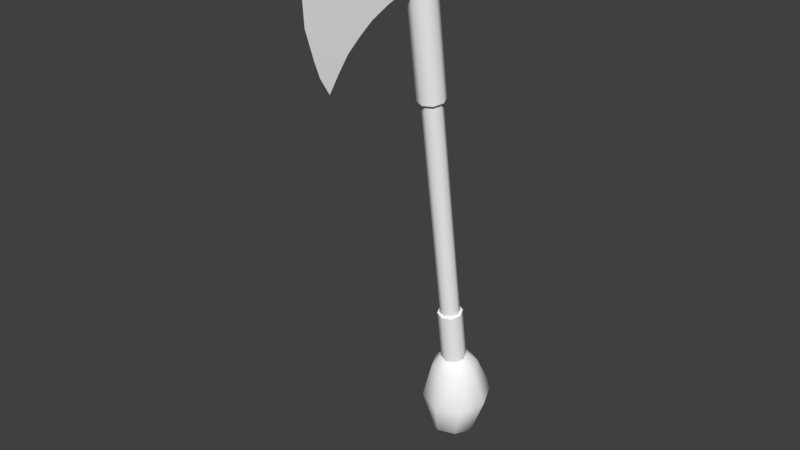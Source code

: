 # Source: WEP_Tomohawk_Animations_001.blend  (saved by Blender 2.78.0; exported with 4.5.12 LTS)
import bpy
from mathutils import Matrix  # noqa: F401  (used for matrix-valued properties, if any)

bpy.ops.wm.read_factory_settings(use_empty=True)
scene = bpy.context.scene
scene.name = 'Scene'

# ---- collections
col_collection_1 = bpy.data.collections.new('Collection 1'); scene.collection.children.link(col_collection_1)

# ---- materials (node trees are filled in below, after node groups)
mat_temah = bpy.data.materials.new('Temah')
mat_temah.alpha_threshold = 0.0
mat_temah.use_transparent_shadow = False
mat_temah.diffuse_color = (1.0, 1.0, 1.0, 1.0)
mat_temah.roughness = 0.5

# ---- material node trees

# ---- world
world_world = bpy.data.worlds.new('World'); scene.world = world_world
world_world.color = (0.05088, 0.05088, 0.05088)
world_world.use_sun_shadow = False
world_world.sun_shadow_jitter_overblur = 0.0
world_world.cycles.sampling_method = 'MANUAL'

# ---- meshes
me_mesh = bpy.data.meshes.new('Mesh')
me_mesh.from_pydata([(-0.7201, 20.0, 4.063), (-0.7199, 19.48, 5.779), (-0.644, 22.32, 4.487), (-0.6322, 22.06, 6.368), (-0.6044, 18.13, 8.755), (-0.4702, 22.03, 9.638), (-0.6749, 18.91, 7.287), (-0.5701, 21.94, 7.976), (-0.4802, 16.27, 10.84), (-0.2827, 22.56, 12.15), (-0.5424, 17.27, 9.806), (-0.3802, 22.23, 10.88), (-0.682, 21.16, 4.275), (-0.6763, 20.77, 6.074), (-0.5435, 20.08, 9.195), (-0.6239, 20.43, 7.631), (-0.4097, 19.42, 11.49), (-0.477, 19.75, 10.34), (-0.1585, 23.37, 13.6), (-0.4342, 15.11, 11.61), (0.5793, 19.96, 4.076), (0.5083, 19.44, 5.792), (0.6554, 22.28, 4.5), (0.5879, 22.02, 6.381), (0.2388, 18.1, 8.763), (0.3576, 22.0, 9.646), (0.3931, 18.87, 7.298), (0.4851, 21.91, 7.987), (-0.05571, 16.26, 10.84), (0.1572, 22.55, 12.16), (0.09592, 17.24, 9.813), (0.2569, 22.21, 10.89), (-0.2898, 16.51, 13.83), (-0.1348, 21.27, 14.87), (0.6173, 21.12, 4.288), (0.5484, 20.73, 6.086), (0.3045, 20.05, 9.204), (0.4405, 20.39, 7.642), (0.07917, 19.4, 11.49), (0.1922, 19.73, 10.35), (-0.217, 18.84, 14.63), (-0.3315, 15.15, 13.28), (-0.07747, 22.95, 14.96), (-0.02635, 24.3, 14.54), (0.05987, 23.36, 13.6), (-0.3706, 13.76, 12.38), (-0.1982, 15.1, 11.62), (-0.07044, 19.98, 4.069), (-0.1058, 19.46, 5.786), (0.005731, 22.3, 4.493), (-0.02211, 22.04, 6.375), (-0.1828, 18.11, 8.759), (-0.05628, 22.01, 9.642), (-0.1409, 18.89, 7.293), (-0.04251, 21.92, 7.982), (-0.2679, 16.27, 10.84), (-0.06276, 22.56, 12.15), (-0.2233, 17.25, 9.81), (-0.06162, 22.22, 10.89), (-0.02635, 24.3, 14.54), (-0.04933, 23.36, 13.6), (-0.3706, 13.76, 12.38), (-0.3162, 15.1, 11.62), (-0.3295, -14.84, -3.201), (-0.5961, -14.94, -2.594), (-1.22, -14.96, -2.348), (-1.835, -14.9, -2.607), (-2.081, -14.78, -3.219), (-1.815, -14.67, -3.826), (-1.191, -14.65, -4.072), (-0.5761, -14.72, -3.813), (-1.205, -14.81, -3.21), (0.1678, -16.41, -2.016), (0.7872, -16.17, -3.426), (-1.281, -16.47, -1.444), (-2.71, -16.31, -2.045), (-3.283, -16.03, -3.467), (-2.664, -15.79, -4.878), (-1.215, -15.73, -5.45), (0.2144, -15.89, -4.849), (0.009398, -22.53, -2.103), (0.7784, -19.8, -1.883), (1.711, -19.44, -4.008), (-1.404, -19.88, -1.021), (-3.557, -19.65, -1.927), (-4.42, -19.23, -4.07), (-3.487, -18.87, -6.194), (-1.305, -18.78, -7.056), (0.8486, -19.02, -6.151), (0.639, -22.66, -3.587), (-1.488, -22.44, -1.501), (-2.976, -22.43, -2.133), (-3.582, -22.51, -3.629), (-2.953, -22.64, -5.113), (-1.456, -22.73, -5.715), (0.03217, -22.74, -5.082), (-1.5, -23.36, -3.468), (0.4633, 10.43, 0.6388), (-1.554, 10.35, 1.435), (0.7936, 10.27, 1.459), (0.4364, 10.13, 2.272), (-1.196, 10.49, 0.622), (-0.361, 10.52, 0.2921), (-0.399, 10.1, 2.602), (-1.223, 10.19, 2.256), (1.38, 19.05, 3.072), (0.9325, 18.87, 4.091), (-0.1148, 18.83, 4.505), (-1.148, 18.95, 4.07), (-1.562, 19.15, 3.042), (-1.114, 19.32, 2.022), (-0.06712, 19.36, 1.609), (0.9662, 19.25, 2.043), (1.396, 19.53, 3.16), (0.9485, 19.36, 4.18), (-0.09884, 19.32, 4.594), (-1.132, 19.43, 4.159), (-1.546, 19.63, 3.131), (-1.098, 19.8, 2.111), (-0.05117, 19.85, 1.697), (0.9822, 19.73, 2.132), (1.085, 19.54, 3.157), (0.732, 19.41, 3.961), (-0.0938, 19.37, 4.287), (-0.9086, 19.46, 3.945), (-1.235, 19.62, 3.134), (-0.882, 19.76, 2.33), (-0.05621, 19.79, 2.004), (0.7586, 19.7, 2.346), (1.191, 22.77, 3.749), (0.8383, 22.64, 4.553), (0.01253, 22.61, 4.879), (-0.8022, 22.7, 4.537), (-1.129, 22.85, 3.726), (-0.7757, 22.99, 2.922), (0.05011, 23.02, 2.596), (0.8649, 22.93, 2.939), (1.592, 22.76, 3.753), (1.117, 22.58, 4.835), (0.006035, 22.53, 5.274), (-1.09, 22.65, 4.813), (-1.53, 22.87, 3.722), (-1.055, 23.05, 2.64), (0.05661, 23.09, 2.201), (1.153, 22.97, 2.662), (1.624, 23.71, 3.927), (1.148, 23.52, 5.009), (0.03717, 23.48, 5.448), (-1.059, 23.6, 4.986), (-1.499, 23.82, 3.895), (-1.024, 24.0, 2.813), (0.08775, 24.04, 2.374), (1.184, 23.92, 2.836), (0.06246, 23.76, 3.911), (1.621, 22.18, -1.041), (1.128, 21.11, -1.245), (0.009001, 20.69, -1.338), (-1.08, 21.18, -1.267), (-1.502, 22.28, -1.073), (-1.009, 23.35, -0.8691), (0.11, 23.77, -0.7755), (1.199, 23.28, -0.8468), (1.605, 22.0, -0.09384), (1.112, 20.93, -0.2974), (-0.006587, 20.52, -0.3909), (-1.096, 21.01, -0.3197), (-1.517, 22.11, -0.1254), (-1.024, 23.18, 0.0781), (0.09444, 23.59, 0.1717), (1.184, 23.1, 0.1004), (0.6383, 21.53, 2.638), (0.4363, 21.1, 2.555), (-0.02188, 20.93, 2.517), (-0.468, 21.13, 2.546), (-0.6406, 21.58, 2.625), (-0.4387, 22.02, 2.709), (0.0195, 22.19, 2.747), (0.4656, 21.99, 2.718), (1.03, 23.04, -0.403), (0.09506, 23.46, -0.3419), (-0.8648, 23.11, -0.4221), (-1.288, 22.19, -0.5968), (-0.9261, 21.24, -0.7635), (0.008378, 20.83, -0.8246), (0.9682, 21.18, -0.7443), (1.391, 22.1, -0.5697), (0.09229, 23.45, -0.1136), (-1.319, 22.15, -0.3738), (0.003798, 20.76, -0.6063), (1.416, 22.06, -0.3461), (1.046, 23.02, -0.1759), (-0.8876, 23.09, -0.1955), (-0.9502, 21.19, -0.544), (0.9837, 21.12, -0.5244), (1.054, 23.1, -0.6225), (-0.8803, 23.17, -0.6421), (-0.9429, 21.27, -0.9905), (0.9911, 21.2, -0.9709), (0.09964, 23.53, -0.5601), (-1.312, 22.23, -0.8203), (0.01115, 20.84, -1.053), (1.423, 22.14, -0.7927), (0.05952, 22.23, -1.057), (-0.1772, -10.2, -2.344), (-0.4438, -10.3, -1.737), (-1.067, -10.33, -1.491), (-1.683, -10.26, -1.749), (-1.929, -10.14, -2.362), (-1.662, -10.04, -2.969), (-1.039, -10.01, -3.215), (-0.4237, -10.08, -2.956), (-0.441, -15.21, -2.473), (-0.1032, -15.08, -3.242), (-0.281, -10.34, -1.571), (-1.231, -15.24, -2.161), (-1.071, -10.37, -1.259), (-2.011, -15.15, -2.489), (-1.851, -10.29, -1.587), (-2.323, -15.0, -3.264), (-2.163, -10.13, -2.363), (-1.985, -14.87, -4.034), (-1.825, -10.0, -3.132), (-1.195, -14.84, -4.346), (-1.035, -9.972, -3.444), (-0.4155, -14.92, -4.018), (-0.2556, -10.06, -3.116), (0.05676, -10.21, -2.341), (0.4962, 10.28, 1.442), (0.2296, 10.18, 2.049), (-0.394, 10.15, 2.295), (-1.009, 10.22, 2.036), (-1.256, 10.34, 1.424), (-0.9891, 10.44, 0.817), (-0.3656, 10.47, 0.5708), (0.2496, 10.4, 0.8295), (-0.9343, 18.98, 3.865), (-0.11, 18.89, 4.212), (-0.07195, 19.31, 1.902), (-0.9074, 19.27, 2.232), (0.7255, 18.92, 3.882), (1.083, 19.06, 3.069), (-1.265, 19.14, 3.045), (0.7523, 19.22, 2.248), (-0.7201, 20.0, 4.063), (-0.7199, 19.48, 5.779), (-0.6322, 22.06, 6.368), (-0.644, 22.32, 4.487), (-0.6749, 18.91, 7.287), (-0.6044, 18.13, 8.755), (-0.5701, 21.94, 7.976), (-0.4702, 22.03, 9.638), (-0.5424, 17.27, 9.806), (-0.4802, 16.27, 10.84), (-0.3802, 22.23, 10.88), (-0.2827, 22.56, 12.15), (-0.217, 18.84, 14.63), (-0.1348, 21.27, 14.87), (-0.2898, 16.51, 13.83), (-0.3315, 15.15, 13.28), (-0.07747, 22.95, 14.96), (-0.02635, 24.3, 14.54), (-0.02635, 24.3, 14.54), (-0.02635, 24.3, 14.54), (-0.1585, 23.37, 13.6), (-0.3706, 13.76, 12.38), (-0.3706, 13.76, 12.38), (-0.3706, 13.76, 12.38), (-0.4342, 15.11, 11.61), (0.5793, 19.96, 4.076), (0.5083, 19.44, 5.792), (0.5879, 22.02, 6.381), (0.6554, 22.28, 4.5), (0.3931, 18.87, 7.298), (0.2388, 18.1, 8.763), (0.4851, 21.91, 7.987), (0.3576, 22.0, 9.646), (0.09592, 17.24, 9.813), (-0.05571, 16.26, 10.84), (0.2569, 22.21, 10.89), (0.1572, 22.55, 12.16), (0.05987, 23.36, 13.6), (-0.1982, 15.1, 11.62), (1.38, 19.05, 3.072), (0.9325, 18.87, 4.091), (-0.1148, 18.83, 4.505), (-1.148, 18.95, 4.07), (-1.562, 19.15, 3.042), (-1.114, 19.32, 2.022), (-0.06712, 19.36, 1.609), (0.9662, 19.25, 2.043), (1.396, 19.53, 3.16), (0.9485, 19.36, 4.18), (-0.09884, 19.32, 4.594), (-1.132, 19.43, 4.159), (-1.546, 19.63, 3.131), (-1.098, 19.8, 2.111), (-0.05117, 19.85, 1.697), (0.9822, 19.73, 2.132), (1.085, 19.54, 3.157), (0.732, 19.41, 3.961), (-0.0938, 19.37, 4.287), (-0.9086, 19.46, 3.945), (-1.235, 19.62, 3.134), (-0.882, 19.76, 2.33), (-0.05621, 19.79, 2.004), (0.7586, 19.7, 2.346), (1.191, 22.77, 3.749), (0.8383, 22.64, 4.553), (0.01253, 22.61, 4.879), (-0.8022, 22.7, 4.537), (-1.129, 22.85, 3.726), (-0.7757, 22.99, 2.922), (0.05011, 23.02, 2.596), (0.8649, 22.93, 2.939), (1.592, 22.76, 3.753), (1.117, 22.58, 4.835), (0.006035, 22.53, 5.274), (-1.09, 22.65, 4.813), (-1.53, 22.87, 3.722), (-1.055, 23.05, 2.64), (0.05661, 23.09, 2.201), (1.153, 22.97, 2.662), (1.624, 23.71, 3.927), (1.148, 23.52, 5.009), (0.03717, 23.48, 5.448), (-1.059, 23.6, 4.986), (-1.499, 23.82, 3.895), (-1.024, 24.0, 2.813), (0.08775, 24.04, 2.374), (1.184, 23.92, 2.836), (1.621, 22.18, -1.041), (1.128, 21.11, -1.245), (0.009001, 20.69, -1.338), (-1.08, 21.18, -1.267), (-1.502, 22.28, -1.073), (-1.009, 23.35, -0.8691), (0.11, 23.77, -0.7755), (1.199, 23.28, -0.8468), (1.605, 22.0, -0.09384), (1.112, 20.93, -0.2974), (-0.006587, 20.52, -0.3909), (-1.096, 21.01, -0.3197), (-1.517, 22.11, -0.1254), (-1.024, 23.18, 0.0781), (0.09444, 23.59, 0.1717), (1.184, 23.1, 0.1004), (-0.4237, -10.08, -2.956), (-0.1772, -10.2, -2.344), (-1.039, -10.01, -3.215), (-1.662, -10.04, -2.969), (-1.929, -10.14, -2.362), (-1.683, -10.26, -1.749), (-1.067, -10.33, -1.491), (-0.4438, -10.3, -1.737), (-0.2556, -10.06, -3.116), (0.05676, -10.21, -2.341), (-1.035, -9.972, -3.444), (-1.825, -10.0, -3.132), (-2.163, -10.13, -2.363), (-1.851, -10.29, -1.587), (-1.071, -10.37, -1.259), (-0.281, -10.34, -1.571), (-0.399, 10.1, 2.602), (-1.223, 10.19, 2.256), (-1.196, 10.49, 0.622), (-0.361, 10.52, 0.2921), (0.7936, 10.27, 1.459), (0.4364, 10.13, 2.272), (-1.554, 10.35, 1.435), (0.4633, 10.43, 0.6388), (0.2496, 10.4, 0.8295), (0.4962, 10.28, 1.442), (-0.3656, 10.47, 0.5708), (-0.9891, 10.44, 0.817), (-1.256, 10.34, 1.424), (-1.009, 10.22, 2.036), (-0.394, 10.15, 2.295), (0.2296, 10.18, 2.049), (0.7523, 19.22, 2.248), (1.083, 19.06, 3.069), (-1.265, 19.14, 3.045), (-0.9074, 19.27, 2.232), (0.7255, 18.92, 3.882), (-0.11, 18.89, 4.212), (-0.07195, 19.31, 1.902), (-0.9343, 18.98, 3.865)], [], [(12, 13, 245, 246), (15, 247, 248, 14), (13, 244, 247, 15), (17, 251, 252, 16), (14, 248, 251, 17), (16, 252, 257, 255), (254, 16, 255, 256), (250, 14, 17, 253), (253, 17, 16, 254), (245, 13, 15, 249), (249, 15, 14, 250), (243, 244, 13, 12), (259, 260, 263), (254, 256, 259, 263), (257, 252, 267, 258), (258, 267, 264), (5, 11, 58, 52), (4, 6, 53, 51), (10, 4, 51, 57), (3, 7, 54, 50), (18, 261, 59, 60), (11, 9, 56, 58), (6, 1, 48, 53), (9, 18, 60, 56), (7, 5, 52, 54), (1, 0, 47, 48), (265, 19, 62, 61), (19, 8, 55, 62), (2, 3, 50, 49), (8, 10, 57, 55), (34, 271, 270, 35), (37, 36, 273, 272), (35, 37, 272, 269), (39, 38, 277, 276), (36, 39, 276, 273), (38, 40, 32, 277), (279, 33, 40, 38), (275, 278, 39, 36), (278, 279, 38, 39), (270, 274, 37, 35), (274, 275, 36, 37), (268, 34, 35, 269), (42, 280, 262), (279, 280, 42, 33), (32, 41, 281, 277), (41, 266, 281), (25, 52, 58, 31), (24, 51, 53, 26), (30, 57, 51, 24), (23, 50, 54, 27), (44, 60, 59, 43), (31, 58, 56, 29), (26, 53, 48, 21), (29, 56, 60, 44), (27, 54, 52, 25), (21, 48, 47, 20), (45, 61, 62, 46), (46, 62, 55, 28), (22, 49, 50, 23), (28, 55, 57, 30), (64, 71, 65), (65, 71, 66), (66, 71, 67), (67, 71, 68), (68, 71, 69), (69, 71, 70), (70, 71, 63), (63, 71, 64), (79, 73, 82, 88), (73, 72, 81, 82), (74, 75, 84, 83), (76, 77, 86, 85), (78, 79, 88, 87), (72, 74, 83, 81), (75, 76, 85, 84), (77, 78, 87, 86), (69, 70, 79, 78), (67, 68, 77, 76), (65, 66, 75, 74), (63, 64, 72, 73), (70, 63, 73, 79), (68, 69, 78, 77), (66, 67, 76, 75), (64, 65, 74, 72), (86, 87, 94, 93), (88, 82, 89, 95), (82, 81, 80, 89), (83, 84, 91, 90), (85, 86, 93, 92), (87, 88, 95, 94), (81, 83, 90, 80), (84, 85, 92, 91), (90, 96, 80), (92, 96, 91), (94, 96, 93), (89, 96, 95), (91, 96, 90), (93, 96, 92), (95, 96, 94), (364, 373, 374, 368), (365, 372, 373, 364), (369, 370, 372, 365), (366, 371, 370, 369), (367, 377, 371, 366), (362, 376, 377, 367), (363, 375, 376, 362), (368, 374, 375, 363), (235, 236, 284, 285), (237, 381, 287, 288), (239, 240, 282, 283), (241, 235, 285, 286), (242, 237, 288, 289), (236, 239, 283, 284), (381, 241, 286, 287), (240, 242, 289, 282), (112, 111, 296, 297), (110, 109, 294, 295), (108, 107, 292, 293), (106, 105, 290, 291), (105, 112, 297, 290), (111, 110, 295, 296), (109, 108, 293, 294), (107, 106, 291, 292), (117, 116, 301, 302), (115, 114, 299, 300), (120, 119, 304, 305), (118, 117, 302, 303), (116, 115, 300, 301), (114, 113, 298, 299), (113, 120, 305, 298), (119, 118, 303, 304), (121, 128, 313, 306), (127, 126, 311, 312), (125, 124, 309, 310), (123, 122, 307, 308), (128, 127, 312, 313), (126, 125, 310, 311), (124, 123, 308, 309), (122, 121, 306, 307), (134, 133, 318, 319), (132, 131, 316, 317), (130, 129, 314, 315), (129, 136, 321, 314), (135, 134, 319, 320), (133, 132, 317, 318), (131, 130, 315, 316), (136, 135, 320, 321), (144, 143, 328, 329), (142, 141, 326, 327), (140, 139, 324, 325), (138, 137, 322, 323), (137, 144, 329, 322), (143, 142, 327, 328), (141, 140, 325, 326), (139, 138, 323, 324), (190, 186, 344, 345), (145, 152, 153), (152, 151, 153), (151, 150, 153), (150, 149, 153), (149, 148, 153), (148, 147, 153), (147, 146, 153), (146, 145, 153), (191, 187, 342, 343), (192, 188, 340, 341), (193, 189, 338, 339), (189, 190, 345, 338), (186, 191, 343, 344), (187, 192, 341, 342), (188, 193, 339, 340), (169, 168, 176, 177), (167, 166, 174, 175), (165, 164, 172, 173), (163, 162, 170, 171), (162, 169, 177, 170), (168, 167, 175, 176), (166, 165, 173, 174), (164, 163, 171, 172), (200, 197, 184, 183), (199, 196, 182, 181), (198, 195, 180, 179), (201, 194, 178, 185), (197, 201, 185, 184), (196, 200, 183, 182), (195, 199, 181, 180), (194, 198, 179, 178), (183, 184, 193, 188), (181, 182, 192, 187), (179, 180, 191, 186), (185, 178, 190, 189), (184, 185, 189, 193), (182, 183, 188, 192), (180, 181, 187, 191), (178, 179, 186, 190), (337, 336, 198, 194), (335, 334, 199, 195), (333, 332, 200, 196), (331, 330, 201, 197), (330, 337, 194, 201), (336, 335, 195, 198), (334, 333, 196, 199), (332, 331, 197, 200), (154, 155, 202), (155, 156, 202), (156, 157, 202), (157, 158, 202), (158, 159, 202), (159, 160, 202), (160, 161, 202), (161, 154, 202), (206, 350, 358, 217), (350, 349, 357, 358), (349, 348, 356, 357), (348, 346, 354, 356), (224, 225, 355, 212), (222, 223, 225, 224), (220, 221, 223, 222), (218, 219, 221, 220), (216, 359, 219, 218), (214, 360, 359, 216), (211, 361, 360, 214), (212, 355, 361, 211), (205, 206, 217, 215), (204, 205, 215, 213), (347, 204, 213, 226), (346, 347, 226, 354), (210, 234, 227, 203), (209, 233, 234, 210), (208, 232, 233, 209), (207, 231, 232, 208), (351, 230, 231, 207), (352, 229, 230, 351), (353, 228, 229, 352), (203, 227, 228, 353), (379, 382, 100, 99), (383, 385, 104, 103), (378, 379, 99, 97), (382, 383, 103, 100), (385, 380, 98, 104), (238, 384, 102, 101), (380, 238, 101, 98), (384, 378, 97, 102), (80, 96, 89)])
me_mesh.polygons.foreach_set('use_smooth', [True] * 244)
_uv = me_mesh.uv_layers.new(name='UVMap')
_uv.uv.foreach_set('vector', [0.04927, 0.6763, 0.07022, 0.6156, 0.1141, 0.6301, 0.0877, 0.6909, 0.08802, 0.5629, 0.03664, 0.5457, 0.04033, 0.4877, 0.1058, 0.5104, 0.07022, 0.6156, 0.02638, 0.6011, 0.03664, 0.5457, 0.08802, 0.5629, 0.1165, 0.4712, 0.03482, 0.4405, 0.02623, 0.3913, 0.1271, 0.433, 0.1058, 0.5104, 0.04033, 0.4877, 0.03482, 0.4405, 0.1165, 0.4712, 0.1271, 0.433, 0.02623, 0.3913, 0.0943, 0.3204, 0.1612, 0.3435, 0.2313, 0.4644, 0.1271, 0.433, 0.1612, 0.3435, 0.228, 0.3666, 0.1718, 0.5315, 0.1058, 0.5104, 0.1165, 0.4712, 0.1997, 0.4974, 0.1997, 0.4974, 0.1165, 0.4712, 0.1271, 0.433, 0.2313, 0.4644, 0.1141, 0.6301, 0.07022, 0.6156, 0.08802, 0.5629, 0.1395, 0.5799, 0.1395, 0.5799, 0.08802, 0.5629, 0.1058, 0.5104, 0.1718, 0.5315, 0.01085, 0.6617, 0.02638, 0.6011, 0.07022, 0.6156, 0.04927, 0.6763, 0.2743, 0.3826, 0.3177, 0.3975, 0.2765, 0.4288, 0.2313, 0.4644, 0.228, 0.3666, 0.2743, 0.3826, 0.2765, 0.4288, 0.0943, 0.3204, 0.02623, 0.3913, 0.01257, 0.3445, 0.05188, 0.3058, 0.05188, 0.3058, 0.01257, 0.3445, 0.0003129, 0.288, 0.4928, 0.9761, 0.4507, 0.9729, 0.4507, 0.9623, 0.4928, 0.9623, 0.4974, 0.9042, 0.5529, 0.9004, 0.5529, 0.9182, 0.4974, 0.9182, 0.4522, 0.9076, 0.4974, 0.9042, 0.4974, 0.9182, 0.4522, 0.9182, 0.602, 0.9826, 0.5483, 0.9799, 0.5483, 0.9623, 0.602, 0.9623, 0.3518, 0.9658, 0.3183, 0.9625, 0.3258, 0.9621, 0.3517, 0.9628, 0.4507, 0.9729, 0.4069, 0.9696, 0.4069, 0.9623, 0.4507, 0.9623, 0.5529, 0.9004, 0.6067, 0.8977, 0.6067, 0.9182, 0.5529, 0.9182, 0.4069, 0.9696, 0.3518, 0.9658, 0.3517, 0.9628, 0.4069, 0.9623, 0.5483, 0.9799, 0.4928, 0.9761, 0.4928, 0.9623, 0.5483, 0.9623, 0.6067, 0.8977, 0.6666, 0.8965, 0.6666, 0.9182, 0.6067, 0.9182, 0.3183, 0.9178, 0.3579, 0.9144, 0.3579, 0.9177, 0.3278, 0.9183, 0.3579, 0.9144, 0.4046, 0.9112, 0.4046, 0.9182, 0.3579, 0.9177, 0.6654, 0.9839, 0.602, 0.9826, 0.602, 0.9623, 0.6654, 0.9623, 0.4046, 0.9112, 0.4522, 0.9076, 0.4522, 0.9182, 0.4046, 0.9182, 0.2784, 0.01252, 0.3177, 0.02473, 0.3009, 0.08886, 0.2575, 0.07322, 0.239, 0.1257, 0.2205, 0.178, 0.155, 0.1555, 0.1879, 0.1076, 0.2575, 0.07322, 0.239, 0.1257, 0.1879, 0.1076, 0.214, 0.05763, 0.2048, 0.2154, 0.1896, 0.252, 0.08447, 0.2226, 0.1215, 0.1892, 0.2205, 0.178, 0.2048, 0.2154, 0.1215, 0.1892, 0.155, 0.1555, 0.1896, 0.252, 0.1612, 0.3435, 0.0943, 0.3204, 0.08447, 0.2226, 0.2909, 0.2916, 0.228, 0.3666, 0.1612, 0.3435, 0.1896, 0.252, 0.2855, 0.2021, 0.2865, 0.2461, 0.2048, 0.2154, 0.2205, 0.178, 0.2865, 0.2461, 0.2909, 0.2916, 0.1896, 0.252, 0.2048, 0.2154, 0.3009, 0.08886, 0.2899, 0.1441, 0.239, 0.1257, 0.2575, 0.07322, 0.2899, 0.1441, 0.2855, 0.2021, 0.2205, 0.178, 0.239, 0.1257, 0.2392, 0.0003129, 0.2784, 0.01252, 0.2575, 0.07322, 0.214, 0.05763, 0.2743, 0.3826, 0.3045, 0.3475, 0.3177, 0.3975, 0.2909, 0.2916, 0.3045, 0.3475, 0.2743, 0.3826, 0.228, 0.3666, 0.0943, 0.3204, 0.05188, 0.3058, 0.04483, 0.2511, 0.08447, 0.2226, 0.05188, 0.3058, 0.0003129, 0.288, 0.04483, 0.2511, 0.4928, 0.9484, 0.4928, 0.9623, 0.4507, 0.9623, 0.4507, 0.9516, 0.4974, 0.9323, 0.4974, 0.9182, 0.5529, 0.9182, 0.5529, 0.9361, 0.4522, 0.9289, 0.4522, 0.9182, 0.4974, 0.9182, 0.4974, 0.9323, 0.602, 0.9419, 0.602, 0.9623, 0.5483, 0.9623, 0.5483, 0.9446, 0.3516, 0.9587, 0.3517, 0.9628, 0.3258, 0.9621, 0.3183, 0.9625, 0.4507, 0.9516, 0.4507, 0.9623, 0.4069, 0.9623, 0.4069, 0.9549, 0.5529, 0.9361, 0.5529, 0.9182, 0.6067, 0.9182, 0.6067, 0.9388, 0.4069, 0.9549, 0.4069, 0.9623, 0.3517, 0.9628, 0.3516, 0.9587, 0.5483, 0.9446, 0.5483, 0.9623, 0.4928, 0.9623, 0.4928, 0.9484, 0.6067, 0.9388, 0.6067, 0.9182, 0.6666, 0.9182, 0.6666, 0.9399, 0.3183, 0.9178, 0.3278, 0.9183, 0.3579, 0.9177, 0.3577, 0.9221, 0.3577, 0.9221, 0.3579, 0.9177, 0.4046, 0.9182, 0.4046, 0.9253, 0.6654, 0.9406, 0.6654, 0.9623, 0.602, 0.9623, 0.602, 0.9419, 0.4046, 0.9253, 0.4046, 0.9182, 0.4522, 0.9182, 0.4522, 0.9289, 0.3918, 0.2824, 0.3532, 0.2645, 0.3954, 0.264, 0.3954, 0.264, 0.3532, 0.2645, 0.3916, 0.2455, 0.3916, 0.2455, 0.3532, 0.2645, 0.3796, 0.2284, 0.3796, 0.2284, 0.3532, 0.2645, 0.357, 0.2156, 0.357, 0.2156, 0.3532, 0.2645, 0.3183, 0.2156, 0.3246, 0.3102, 0.3532, 0.2645, 0.3582, 0.3113, 0.3582, 0.3113, 0.3532, 0.2645, 0.38, 0.2993, 0.38, 0.2993, 0.3532, 0.2645, 0.3918, 0.2824, 0.3869, 0.3706, 0.4196, 0.3332, 0.4978, 0.3612, 0.483, 0.4282, 0.4196, 0.3332, 0.4351, 0.2983, 0.5065, 0.3106, 0.4978, 0.3612, 0.4402, 0.2645, 0.4362, 0.2306, 0.5083, 0.2178, 0.5103, 0.2643, 0.4221, 0.1947, 0.3922, 0.1544, 0.493, 0.1012, 0.5022, 0.1668, 0.3201, 0.4067, 0.3869, 0.3706, 0.483, 0.4282, 0.4541, 0.5459, 0.4351, 0.2983, 0.4402, 0.2645, 0.5103, 0.2643, 0.5065, 0.3106, 0.4362, 0.2306, 0.4221, 0.1947, 0.5022, 0.1668, 0.5083, 0.2178, 0.3922, 0.1544, 0.3301, 0.1072, 0.4813, 0.0003129, 0.493, 0.1012, 0.3246, 0.3102, 0.3582, 0.3113, 0.3869, 0.3706, 0.3201, 0.4067, 0.3796, 0.2284, 0.357, 0.2156, 0.3922, 0.1544, 0.4221, 0.1947, 0.3954, 0.264, 0.3916, 0.2455, 0.4362, 0.2306, 0.4402, 0.2645, 0.38, 0.2993, 0.3918, 0.2824, 0.4351, 0.2983, 0.4196, 0.3332, 0.3582, 0.3113, 0.38, 0.2993, 0.4196, 0.3332, 0.3869, 0.3706, 0.357, 0.2156, 0.3183, 0.2156, 0.3301, 0.1072, 0.3922, 0.1544, 0.3916, 0.2455, 0.3796, 0.2284, 0.4221, 0.1947, 0.4362, 0.2306, 0.3918, 0.2824, 0.3954, 0.264, 0.4402, 0.2645, 0.4351, 0.2983, 0.493, 0.1012, 0.4813, 0.0003129, 0.679, 0.1013, 0.6069, 0.1544, 0.483, 0.4282, 0.4978, 0.3612, 0.5757, 0.3358, 0.6038, 0.38, 0.4978, 0.3612, 0.5065, 0.3106, 0.5642, 0.2989, 0.5757, 0.3358, 0.5103, 0.2643, 0.5083, 0.2178, 0.5653, 0.2319, 0.5617, 0.2653, 0.5022, 0.1668, 0.493, 0.1012, 0.6069, 0.1544, 0.5781, 0.196, 0.4541, 0.5459, 0.483, 0.4282, 0.6038, 0.38, 0.679, 0.4399, 0.5065, 0.3106, 0.5103, 0.2643, 0.5617, 0.2653, 0.5642, 0.2989, 0.5083, 0.2178, 0.5022, 0.1668, 0.5781, 0.196, 0.5653, 0.2319, 0.5617, 0.2653, 0.6728, 0.2672, 0.5642, 0.2989, 0.5781, 0.196, 0.6728, 0.2672, 0.5653, 0.2319, 0.679, 0.1013, 0.6728, 0.2672, 0.6069, 0.1544, 0.5757, 0.3358, 0.6728, 0.2672, 0.6038, 0.38, 0.5653, 0.2319, 0.6728, 0.2672, 0.5617, 0.2653, 0.6069, 0.1544, 0.6728, 0.2672, 0.5781, 0.196, 0.6038, 0.38, 0.6728, 0.2672, 0.679, 0.4399, 0.6065, 0.8587, 0.6025, 0.85, 0.6183, 0.8342, 0.6277, 0.8375, 0.5766, 0.8587, 0.5802, 0.85, 0.6025, 0.85, 0.6065, 0.8587, 0.5554, 0.8375, 0.5644, 0.8342, 0.5802, 0.85, 0.5766, 0.8587, 0.5554, 0.8076, 0.5644, 0.8119, 0.5644, 0.8342, 0.5554, 0.8375, 0.5766, 0.7865, 0.5802, 0.7961, 0.5644, 0.8119, 0.5554, 0.8076, 0.6065, 0.7865, 0.6025, 0.7961, 0.5802, 0.7961, 0.5766, 0.7865, 0.6277, 0.8076, 0.6183, 0.8119, 0.6025, 0.7961, 0.6065, 0.7865, 0.6277, 0.8375, 0.6183, 0.8342, 0.6183, 0.8119, 0.6277, 0.8076, 0.8892, 0.1784, 0.9191, 0.1784, 0.9229, 0.1875, 0.8854, 0.1875, 0.8892, 0.1062, 0.868, 0.1273, 0.8589, 0.1235, 0.8854, 0.097, 0.9403, 0.1572, 0.9403, 0.1273, 0.9494, 0.1235, 0.9494, 0.161, 0.868, 0.1572, 0.8892, 0.1784, 0.8854, 0.1875, 0.8589, 0.161, 0.9191, 0.1062, 0.8892, 0.1062, 0.8854, 0.097, 0.9229, 0.097, 0.9191, 0.1784, 0.9403, 0.1572, 0.9494, 0.161, 0.9229, 0.1875, 0.868, 0.1273, 0.868, 0.1572, 0.8589, 0.161, 0.8589, 0.1235, 0.9403, 0.1273, 0.9191, 0.1062, 0.9229, 0.097, 0.9494, 0.1235, 0.966, 0.957, 0.9285, 0.957, 0.9285, 0.9406, 0.966, 0.9406, 0.891, 0.957, 0.8535, 0.957, 0.8535, 0.9406, 0.891, 0.9406, 0.816, 0.957, 0.7785, 0.957, 0.7785, 0.9406, 0.816, 0.9406, 0.741, 0.957, 0.7035, 0.957, 0.7035, 0.9406, 0.741, 0.9406, 0.7035, 0.957, 0.666, 0.957, 0.666, 0.9406, 0.7035, 0.9406, 0.9285, 0.957, 0.891, 0.957, 0.891, 0.9406, 0.9285, 0.9406, 0.8535, 0.957, 0.816, 0.957, 0.816, 0.9406, 0.8535, 0.9406, 0.7785, 0.957, 0.741, 0.957, 0.741, 0.9406, 0.7785, 0.9406, 0.8854, 0.1882, 0.9229, 0.1882, 0.9189, 0.1977, 0.8894, 0.1977, 0.9494, 0.2147, 0.9494, 0.2522, 0.9398, 0.2482, 0.9398, 0.2186, 0.8854, 0.2787, 0.8589, 0.2522, 0.8685, 0.2482, 0.8894, 0.2691, 0.8589, 0.2147, 0.8854, 0.1882, 0.8894, 0.1977, 0.8685, 0.2186, 0.9229, 0.1882, 0.9494, 0.2147, 0.9398, 0.2186, 0.9189, 0.1977, 0.9494, 0.2522, 0.9229, 0.2787, 0.9189, 0.2691, 0.9398, 0.2482, 0.9229, 0.2787, 0.8854, 0.2787, 0.8894, 0.2691, 0.9189, 0.2691, 0.8589, 0.2522, 0.8589, 0.2147, 0.8685, 0.2186, 0.8685, 0.2482, 0.3479, 0.8959, 0.3183, 0.8959, 0.3183, 0.7865, 0.3479, 0.7865, 0.5253, 0.8959, 0.4957, 0.8959, 0.4957, 0.7865, 0.5253, 0.7865, 0.4661, 0.8959, 0.4366, 0.8959, 0.4366, 0.7865, 0.4661, 0.7865, 0.407, 0.8959, 0.3774, 0.8959, 0.3774, 0.7865, 0.407, 0.7865, 0.5548, 0.8959, 0.5253, 0.8959, 0.5253, 0.7865, 0.5548, 0.7865, 0.4957, 0.8959, 0.4661, 0.8959, 0.4661, 0.7865, 0.4957, 0.7865, 0.4366, 0.8959, 0.407, 0.8959, 0.407, 0.7865, 0.4366, 0.7865, 0.3774, 0.8959, 0.3479, 0.8959, 0.3479, 0.7865, 0.3774, 0.7865, 0.2339, 0.8215, 0.2339, 0.8511, 0.2216, 0.8562, 0.2216, 0.8164, 0.2548, 0.872, 0.2844, 0.872, 0.2895, 0.8843, 0.2497, 0.8843, 0.3053, 0.8511, 0.3053, 0.8215, 0.3177, 0.8164, 0.3177, 0.8562, 0.3053, 0.8215, 0.2844, 0.8006, 0.2895, 0.7883, 0.3177, 0.8164, 0.2548, 0.8006, 0.2339, 0.8215, 0.2216, 0.8164, 0.2497, 0.7883, 0.2339, 0.8511, 0.2548, 0.872, 0.2497, 0.8843, 0.2216, 0.8562, 0.2844, 0.872, 0.3053, 0.8511, 0.3177, 0.8562, 0.2895, 0.8843, 0.2844, 0.8006, 0.2548, 0.8006, 0.2497, 0.7883, 0.2895, 0.7883, 0.8738, 0.8959, 0.834, 0.8959, 0.834, 0.8639, 0.8738, 0.8639, 0.7942, 0.8959, 0.7544, 0.8959, 0.7544, 0.8639, 0.7942, 0.8639, 0.7146, 0.8959, 0.6748, 0.8959, 0.6748, 0.8639, 0.7146, 0.8639, 0.635, 0.8959, 0.5952, 0.8959, 0.5952, 0.8639, 0.635, 0.8639, 0.5952, 0.8959, 0.5554, 0.8959, 0.5554, 0.8639, 0.5952, 0.8639, 0.834, 0.8959, 0.7942, 0.8959, 0.7942, 0.8639, 0.834, 0.8639, 0.7544, 0.8959, 0.7146, 0.8959, 0.7146, 0.8639, 0.7544, 0.8639, 0.6748, 0.8959, 0.635, 0.8959, 0.635, 0.8639, 0.6748, 0.8639, 0.02787, 0.8794, 0.02596, 0.8446, 0.03586, 0.845, 0.03684, 0.8783, 0.887, 0.09638, 0.8589, 0.06824, 0.9069, 0.04834, 0.8589, 0.06824, 0.8589, 0.02845, 0.9069, 0.04834, 0.8589, 0.02845, 0.887, 0.0003129, 0.9069, 0.04834, 0.887, 0.0003129, 0.9268, 0.0003129, 0.9069, 0.04834, 0.9268, 0.0003129, 0.955, 0.02845, 0.9069, 0.04834, 0.955, 0.02845, 0.955, 0.06824, 0.9069, 0.04834, 0.955, 0.06824, 0.9268, 0.09638, 0.9069, 0.04834, 0.9268, 0.09638, 0.887, 0.09638, 0.9069, 0.04834, 0.02961, 0.8096, 0.03819, 0.7747, 0.04815, 0.7781, 0.03953, 0.8115, 0.0526, 0.7399, 0.06917, 0.7056, 0.08141, 0.7085, 0.06274, 0.7447, 0.0464, 0.9508, 0.03431, 0.9146, 0.04439, 0.9118, 0.0572, 0.9466, 0.03431, 0.9146, 0.02787, 0.8794, 0.03684, 0.8783, 0.04439, 0.9118, 0.02596, 0.8446, 0.02961, 0.8096, 0.03953, 0.8115, 0.03586, 0.845, 0.03819, 0.7747, 0.0526, 0.7399, 0.06274, 0.7447, 0.04815, 0.7781, 0.06198, 0.9857, 0.0464, 0.9508, 0.0572, 0.9466, 0.07294, 0.9839, 0.03684, 0.8783, 0.03586, 0.845, 0.1295, 0.8461, 0.1311, 0.864, 0.03953, 0.8115, 0.04815, 0.7781, 0.1357, 0.8109, 0.1311, 0.8283, 0.06274, 0.7447, 0.08141, 0.7085, 0.1542, 0.7811, 0.1436, 0.7946, 0.0572, 0.9466, 0.04439, 0.9118, 0.1357, 0.8817, 0.1433, 0.8986, 0.04439, 0.9118, 0.03684, 0.8783, 0.1311, 0.864, 0.1357, 0.8817, 0.03586, 0.845, 0.03953, 0.8115, 0.1311, 0.8283, 0.1295, 0.8461, 0.04815, 0.7781, 0.06274, 0.7447, 0.1436, 0.7946, 0.1357, 0.8109, 0.07294, 0.9839, 0.0572, 0.9466, 0.1433, 0.8986, 0.1542, 0.914, 0.04753, 0.9923, 0.03042, 0.957, 0.0385, 0.9538, 0.05447, 0.9886, 0.02278, 0.7697, 0.0373, 0.7329, 0.04504, 0.7365, 0.0306, 0.7723, 0.01072, 0.8442, 0.01423, 0.807, 0.02203, 0.8083, 0.0184, 0.8444, 0.01872, 0.9185, 0.01225, 0.8811, 0.0202, 0.8802, 0.02658, 0.9166, 0.03042, 0.957, 0.01872, 0.9185, 0.02658, 0.9166, 0.0385, 0.9538, 0.0373, 0.7329, 0.05508, 0.6987, 0.06199, 0.7026, 0.04504, 0.7365, 0.01423, 0.807, 0.02278, 0.7697, 0.0306, 0.7723, 0.02203, 0.8083, 0.01225, 0.8811, 0.01072, 0.8442, 0.0184, 0.8444, 0.0202, 0.8802, 0.05447, 0.9886, 0.0385, 0.9538, 0.0464, 0.9508, 0.06198, 0.9857, 0.0306, 0.7723, 0.04504, 0.7365, 0.0526, 0.7399, 0.03819, 0.7747, 0.0184, 0.8444, 0.02203, 0.8083, 0.02961, 0.8096, 0.02596, 0.8446, 0.02658, 0.9166, 0.0202, 0.8802, 0.02787, 0.8794, 0.03431, 0.9146, 0.0385, 0.9538, 0.02658, 0.9166, 0.03431, 0.9146, 0.0464, 0.9508, 0.04504, 0.7365, 0.06199, 0.7026, 0.06917, 0.7056, 0.0526, 0.7399, 0.02203, 0.8083, 0.0306, 0.7723, 0.03819, 0.7747, 0.02961, 0.8096, 0.0202, 0.8802, 0.0184, 0.8444, 0.02596, 0.8446, 0.02787, 0.8794, 0.001772, 0.8819, 0.0003129, 0.8436, 0.01072, 0.8442, 0.01225, 0.8811, 0.003867, 0.805, 0.01281, 0.7667, 0.02278, 0.7697, 0.01423, 0.807, 0.0268, 0.7281, 0.04709, 0.6916, 0.05508, 0.6987, 0.0373, 0.7329, 0.01947, 0.961, 0.007963, 0.9207, 0.01872, 0.9185, 0.03042, 0.957, 0.007963, 0.9207, 0.001772, 0.8819, 0.01225, 0.8811, 0.01872, 0.9185, 0.0003129, 0.8436, 0.003867, 0.805, 0.01423, 0.807, 0.01072, 0.8442, 0.01281, 0.7667, 0.0268, 0.7281, 0.0373, 0.7329, 0.02278, 0.7697, 0.03865, 0.9997, 0.01947, 0.961, 0.03042, 0.957, 0.04753, 0.9923, 0.2216, 0.7595, 0.2216, 0.7197, 0.2696, 0.7396, 0.2216, 0.7197, 0.2497, 0.6916, 0.2696, 0.7396, 0.2497, 0.6916, 0.2895, 0.6916, 0.2696, 0.7396, 0.2895, 0.6916, 0.3177, 0.7197, 0.2696, 0.7396, 0.3177, 0.7197, 0.3177, 0.7595, 0.2696, 0.7396, 0.3177, 0.7595, 0.2895, 0.7876, 0.2696, 0.7396, 0.2895, 0.7876, 0.2497, 0.7876, 0.2696, 0.7396, 0.2497, 0.7876, 0.2216, 0.7595, 0.2696, 0.7396, 0.8819, 0.2865, 0.8661, 0.3023, 0.8589, 0.2993, 0.8789, 0.2793, 0.8661, 0.3023, 0.8661, 0.3247, 0.8589, 0.3276, 0.8589, 0.2993, 0.8661, 0.3247, 0.8819, 0.3404, 0.8789, 0.3476, 0.8589, 0.3276, 0.8819, 0.3404, 0.9042, 0.3404, 0.9072, 0.3476, 0.8789, 0.3476, 0.906, 0.6946, 0.906, 0.8594, 0.8777, 0.8594, 0.8777, 0.6947, 0.7079, 0.6946, 0.7079, 0.8594, 0.6797, 0.8594, 0.6797, 0.6946, 0.7362, 0.6946, 0.7362, 0.8594, 0.7079, 0.8594, 0.7079, 0.6946, 0.7645, 0.6947, 0.7645, 0.8594, 0.7362, 0.8594, 0.7362, 0.6946, 0.7928, 0.6947, 0.7928, 0.8595, 0.7645, 0.8594, 0.7645, 0.6947, 0.8211, 0.6948, 0.8211, 0.8595, 0.7928, 0.8595, 0.7928, 0.6947, 0.8494, 0.6947, 0.8494, 0.8595, 0.8211, 0.8595, 0.8211, 0.6948, 0.8777, 0.6947, 0.8777, 0.8594, 0.8494, 0.8595, 0.8494, 0.6947, 0.9042, 0.2865, 0.8819, 0.2865, 0.8789, 0.2793, 0.9072, 0.2793, 0.92, 0.3023, 0.9042, 0.2865, 0.9072, 0.2793, 0.9272, 0.2993, 0.92, 0.3247, 0.92, 0.3023, 0.9272, 0.2993, 0.9272, 0.3276, 0.9042, 0.3404, 0.92, 0.3247, 0.9272, 0.3276, 0.9072, 0.3476, 0.6797, 0.694, 0.6797, 0.000394, 0.702, 0.0003604, 0.702, 0.6939, 0.8359, 0.694, 0.8359, 0.0004074, 0.8583, 0.0003937, 0.8583, 0.694, 0.8136, 0.694, 0.8136, 0.0003936, 0.8359, 0.0004074, 0.8359, 0.694, 0.7913, 0.6939, 0.7913, 0.0003602, 0.8136, 0.0003936, 0.8136, 0.694, 0.769, 0.6939, 0.769, 0.0003268, 0.7913, 0.0003602, 0.7913, 0.6939, 0.7466, 0.6939, 0.7466, 0.0003129, 0.769, 0.0003268, 0.769, 0.6939, 0.7243, 0.6939, 0.7243, 0.0003269, 0.7466, 0.0003129, 0.7466, 0.6939, 0.702, 0.6939, 0.702, 0.0003604, 0.7243, 0.0003269, 0.7243, 0.6939, 0.3183, 0.7559, 0.3183, 0.726, 0.6158, 0.726, 0.6158, 0.7559, 0.3183, 0.6961, 0.3183, 0.6662, 0.6158, 0.6662, 0.6158, 0.6961, 0.3183, 0.7859, 0.3183, 0.7559, 0.6158, 0.7559, 0.6158, 0.7859, 0.3183, 0.726, 0.3183, 0.6961, 0.6158, 0.6961, 0.6158, 0.726, 0.3183, 0.6662, 0.3183, 0.6363, 0.6158, 0.6363, 0.6158, 0.6662, 0.3183, 0.6064, 0.3183, 0.5765, 0.6158, 0.5765, 0.6158, 0.6064, 0.3183, 0.6363, 0.3183, 0.6064, 0.6158, 0.6064, 0.6158, 0.6363, 0.3183, 0.5765, 0.3183, 0.5466, 0.6158, 0.5466, 0.6158, 0.5765, 0.5642, 0.2989, 0.6728, 0.2672, 0.5757, 0.3358])
_ca = me_mesh.color_attributes.new('Col', 'BYTE_COLOR', 'CORNER')
_ca.data.foreach_set('color', [1.0, 1.0, 1.0, 1.0, 1.0, 1.0, 1.0, 1.0, 1.0, 1.0, 1.0, 1.0, 1.0, 1.0, 1.0, 1.0, 1.0, 1.0, 1.0, 1.0, 1.0, 1.0, 1.0, 1.0, 1.0, 1.0, 1.0, 1.0, 1.0, 1.0, 1.0, 1.0, 1.0, 1.0, 1.0, 1.0, 1.0, 1.0, 1.0, 1.0, 1.0, 1.0, 1.0, 1.0, 1.0, 1.0, 1.0, 1.0, 1.0, 1.0, 1.0, 1.0, 1.0, 1.0, 1.0, 1.0, 1.0, 1.0, 1.0, 1.0, 1.0, 1.0, 1.0, 1.0, 1.0, 1.0, 1.0, 1.0, 1.0, 1.0, 1.0, 1.0, 1.0, 1.0, 1.0, 1.0, 1.0, 1.0, 1.0, 1.0, 1.0, 1.0, 1.0, 1.0, 1.0, 1.0, 1.0, 1.0, 1.0, 1.0, 1.0, 1.0, 1.0, 1.0, 1.0, 1.0, 1.0, 1.0, 1.0, 1.0, 1.0, 1.0, 1.0, 1.0, 1.0, 1.0, 1.0, 1.0, 1.0, 1.0, 1.0, 1.0, 1.0, 1.0, 1.0, 1.0, 1.0, 1.0, 1.0, 1.0, 1.0, 1.0, 1.0, 1.0, 1.0, 1.0, 1.0, 1.0, 1.0, 1.0, 1.0, 1.0, 1.0, 1.0, 1.0, 1.0, 1.0, 1.0, 1.0, 1.0, 1.0, 1.0, 1.0, 1.0, 1.0, 1.0, 1.0, 1.0, 1.0, 1.0, 1.0, 1.0, 1.0, 1.0, 1.0, 1.0, 1.0, 1.0, 1.0, 1.0, 1.0, 1.0, 1.0, 1.0, 1.0, 1.0, 1.0, 1.0, 1.0, 1.0, 1.0, 1.0, 1.0, 1.0, 1.0, 1.0, 1.0, 1.0, 1.0, 1.0, 1.0, 1.0, 1.0, 1.0, 1.0, 1.0, 1.0, 1.0, 1.0, 1.0, 1.0, 1.0, 1.0, 1.0, 1.0, 1.0, 1.0, 1.0, 1.0, 1.0, 1.0, 1.0, 1.0, 1.0, 1.0, 1.0, 1.0, 1.0, 1.0, 1.0, 1.0, 1.0, 1.0, 1.0, 1.0, 1.0, 1.0, 1.0, 1.0, 1.0, 1.0, 1.0, 1.0, 1.0, 1.0, 1.0, 1.0, 1.0, 1.0, 1.0, 1.0, 1.0, 1.0, 1.0, 1.0, 1.0, 1.0, 1.0, 1.0, 1.0, 1.0, 1.0, 1.0, 1.0, 1.0, 1.0, 1.0, 1.0, 1.0, 1.0, 1.0, 1.0, 1.0, 1.0, 1.0, 1.0, 1.0, 1.0, 1.0, 1.0, 1.0, 1.0, 1.0, 1.0, 1.0, 1.0, 1.0, 1.0, 1.0, 1.0, 1.0, 1.0, 1.0, 1.0, 1.0, 1.0, 1.0, 1.0, 1.0, 1.0, 1.0, 1.0, 1.0, 1.0, 1.0, 1.0, 1.0, 1.0, 1.0, 1.0, 1.0, 1.0, 1.0, 1.0, 1.0, 1.0, 1.0, 1.0, 1.0, 1.0, 1.0, 1.0, 1.0, 1.0, 1.0, 1.0, 1.0, 1.0, 1.0, 1.0, 1.0, 1.0, 1.0, 1.0, 1.0, 1.0, 1.0, 1.0, 1.0, 1.0, 1.0, 1.0, 1.0, 1.0, 1.0, 1.0, 1.0, 1.0, 1.0, 1.0, 1.0, 1.0, 1.0, 1.0, 1.0, 1.0, 1.0, 1.0, 1.0, 1.0, 1.0, 1.0, 1.0, 1.0, 1.0, 1.0, 1.0, 1.0, 1.0, 1.0, 1.0, 1.0, 1.0, 1.0, 1.0, 1.0, 1.0, 1.0, 1.0, 1.0, 1.0, 1.0, 1.0, 1.0, 1.0, 1.0, 1.0, 1.0, 1.0, 1.0, 1.0, 1.0, 1.0, 1.0, 1.0, 1.0, 1.0, 1.0, 1.0, 1.0, 1.0, 1.0, 1.0, 1.0, 1.0, 1.0, 1.0, 1.0, 1.0, 1.0, 1.0, 1.0, 1.0, 1.0, 1.0, 1.0, 1.0, 1.0, 1.0, 1.0, 1.0, 1.0, 1.0, 1.0, 1.0, 1.0, 1.0, 1.0, 1.0, 1.0, 1.0, 1.0, 1.0, 1.0, 1.0, 1.0, 1.0, 1.0, 1.0, 1.0, 1.0, 1.0, 1.0, 1.0, 1.0, 1.0, 1.0, 1.0, 1.0, 1.0, 1.0, 1.0, 1.0, 1.0, 1.0, 1.0, 1.0, 1.0, 1.0, 1.0, 1.0, 1.0, 1.0, 1.0, 1.0, 1.0, 1.0, 1.0, 1.0, 1.0, 1.0, 1.0, 1.0, 1.0, 1.0, 1.0, 1.0, 1.0, 1.0, 1.0, 1.0, 1.0, 1.0, 1.0, 1.0, 1.0, 1.0, 1.0, 1.0, 1.0, 1.0, 1.0, 1.0, 1.0, 1.0, 1.0, 1.0, 1.0, 1.0, 1.0, 1.0, 1.0, 1.0, 1.0, 1.0, 1.0, 1.0, 1.0, 1.0, 1.0, 1.0, 1.0, 1.0, 1.0, 1.0, 1.0, 1.0, 1.0, 1.0, 1.0, 1.0, 1.0, 1.0, 1.0, 1.0, 1.0, 1.0, 1.0, 1.0, 1.0, 1.0, 1.0, 1.0, 1.0, 1.0, 1.0, 1.0, 1.0, 1.0, 1.0, 1.0, 1.0, 1.0, 1.0, 1.0, 1.0, 1.0, 1.0, 1.0, 1.0, 1.0, 1.0, 1.0, 1.0, 1.0, 1.0, 1.0, 1.0, 1.0, 1.0, 1.0, 1.0, 1.0, 1.0, 1.0, 1.0, 1.0, 1.0, 1.0, 1.0, 1.0, 1.0, 1.0, 1.0, 1.0, 1.0, 1.0, 1.0, 1.0, 1.0, 1.0, 1.0, 1.0, 1.0, 1.0, 1.0, 1.0, 1.0, 1.0, 1.0, 1.0, 1.0, 1.0, 1.0, 1.0, 1.0, 1.0, 1.0, 1.0, 1.0, 1.0, 1.0, 1.0, 1.0, 1.0, 1.0, 1.0, 1.0, 1.0, 1.0, 1.0, 1.0, 1.0, 1.0, 1.0, 1.0, 1.0, 1.0, 1.0, 1.0, 1.0, 1.0, 1.0, 1.0, 1.0, 1.0, 1.0, 1.0, 1.0, 1.0, 1.0, 1.0, 1.0, 1.0, 1.0, 1.0, 1.0, 1.0, 1.0, 1.0, 1.0, 1.0, 1.0, 1.0, 1.0, 1.0, 1.0, 1.0, 1.0, 1.0, 1.0, 1.0, 1.0, 1.0, 1.0, 1.0, 1.0, 1.0, 1.0, 1.0, 1.0, 1.0, 1.0, 1.0, 1.0, 1.0, 1.0, 1.0, 1.0, 1.0, 1.0, 1.0, 1.0, 1.0, 1.0, 1.0, 1.0, 1.0, 1.0, 1.0, 1.0, 1.0, 1.0, 1.0, 1.0, 1.0, 1.0, 1.0, 1.0, 1.0, 1.0, 1.0, 1.0, 1.0, 1.0, 1.0, 1.0, 1.0, 1.0, 1.0, 1.0, 1.0, 1.0, 1.0, 1.0, 1.0, 1.0, 1.0, 1.0, 1.0, 1.0, 1.0, 1.0, 1.0, 1.0, 1.0, 1.0, 1.0, 1.0, 1.0, 1.0, 1.0, 1.0, 1.0, 1.0, 1.0, 1.0, 1.0, 1.0, 1.0, 1.0, 1.0, 1.0, 1.0, 1.0, 1.0, 1.0, 1.0, 1.0, 1.0, 1.0, 1.0, 1.0, 1.0, 1.0, 1.0, 1.0, 1.0, 1.0, 1.0, 1.0, 1.0, 1.0, 1.0, 1.0, 1.0, 1.0, 1.0, 1.0, 1.0, 1.0, 1.0, 1.0, 1.0, 1.0, 1.0, 1.0, 1.0, 1.0, 1.0, 1.0, 1.0, 1.0, 1.0, 1.0, 1.0, 1.0, 1.0, 1.0, 1.0, 1.0, 1.0, 1.0, 1.0, 1.0, 1.0, 1.0, 1.0, 1.0, 1.0, 1.0, 1.0, 1.0, 1.0, 1.0, 1.0, 1.0, 1.0, 1.0, 1.0, 1.0, 1.0, 1.0, 1.0, 1.0, 1.0, 1.0, 1.0, 1.0, 1.0, 1.0, 1.0, 1.0, 1.0, 1.0, 1.0, 1.0, 1.0, 1.0, 1.0, 1.0, 1.0, 1.0, 1.0, 1.0, 1.0, 1.0, 1.0, 1.0, 1.0, 1.0, 1.0, 1.0, 1.0, 1.0, 1.0, 1.0, 1.0, 1.0, 1.0, 1.0, 1.0, 1.0, 1.0, 1.0, 1.0, 1.0, 1.0, 1.0, 1.0, 1.0, 1.0, 1.0, 1.0, 1.0, 1.0, 1.0, 1.0, 1.0, 1.0, 1.0, 1.0, 1.0, 1.0, 1.0, 1.0, 1.0, 1.0, 1.0, 1.0, 1.0, 1.0, 1.0, 1.0, 1.0, 1.0, 1.0, 1.0, 1.0, 1.0, 1.0, 1.0, 1.0, 1.0, 1.0, 1.0, 1.0, 1.0, 1.0, 1.0, 1.0, 1.0, 1.0, 1.0, 1.0, 1.0, 1.0, 1.0, 1.0, 1.0, 1.0, 1.0, 1.0, 1.0, 1.0, 1.0, 1.0, 1.0, 1.0, 1.0, 1.0, 1.0, 1.0, 1.0, 1.0, 1.0, 1.0, 1.0, 1.0, 1.0, 1.0, 1.0, 1.0, 1.0, 1.0, 1.0, 1.0, 1.0, 1.0, 1.0, 1.0, 1.0, 1.0, 1.0, 1.0, 1.0, 1.0, 1.0, 1.0, 1.0, 1.0, 1.0, 1.0, 1.0, 1.0, 1.0, 1.0, 1.0, 1.0, 1.0, 1.0, 1.0, 1.0, 1.0, 1.0, 1.0, 1.0, 1.0, 1.0, 1.0, 1.0, 1.0, 1.0, 1.0, 1.0, 1.0, 1.0, 1.0, 1.0, 1.0, 1.0, 1.0, 1.0, 1.0, 1.0, 1.0, 1.0, 1.0, 1.0, 1.0, 1.0, 1.0, 1.0, 1.0, 1.0, 1.0, 1.0, 1.0, 1.0, 1.0, 1.0, 1.0, 1.0, 1.0, 1.0, 1.0, 1.0, 1.0, 1.0, 1.0, 1.0, 1.0, 1.0, 1.0, 1.0, 1.0, 1.0, 1.0, 1.0, 1.0, 1.0, 1.0, 1.0, 1.0, 1.0, 1.0, 1.0, 1.0, 1.0, 1.0, 1.0, 1.0, 1.0, 1.0, 1.0, 1.0, 1.0, 1.0, 1.0, 1.0, 1.0, 1.0, 1.0, 1.0, 1.0, 1.0, 1.0, 1.0, 1.0, 1.0, 1.0, 1.0, 1.0, 1.0, 1.0, 1.0, 1.0, 1.0, 1.0, 1.0, 1.0, 1.0, 1.0, 1.0, 1.0, 1.0, 1.0, 1.0, 1.0, 1.0, 1.0, 1.0, 1.0, 1.0, 1.0, 1.0, 1.0, 1.0, 1.0, 1.0, 1.0, 1.0, 1.0, 1.0, 1.0, 1.0, 1.0, 1.0, 1.0, 1.0, 1.0, 1.0, 1.0, 1.0, 1.0, 1.0, 1.0, 1.0, 1.0, 1.0, 1.0, 1.0, 1.0, 1.0, 1.0, 1.0, 1.0, 1.0, 1.0, 1.0, 1.0, 1.0, 1.0, 1.0, 1.0, 1.0, 1.0, 1.0, 1.0, 1.0, 1.0, 1.0, 1.0, 1.0, 1.0, 1.0, 1.0, 1.0, 1.0, 1.0, 1.0, 1.0, 1.0, 1.0, 1.0, 1.0, 1.0, 1.0, 1.0, 1.0, 1.0, 1.0, 1.0, 1.0, 1.0, 1.0, 1.0, 1.0, 1.0, 1.0, 1.0, 1.0, 1.0, 1.0, 1.0, 1.0, 1.0, 1.0, 1.0, 1.0, 1.0, 1.0, 1.0, 1.0, 1.0, 1.0, 1.0, 1.0, 1.0, 1.0, 1.0, 1.0, 1.0, 1.0, 1.0, 1.0, 1.0, 1.0, 1.0, 1.0, 1.0, 1.0, 1.0, 1.0, 1.0, 1.0, 1.0, 1.0, 1.0, 1.0, 1.0, 1.0, 1.0, 1.0, 1.0, 1.0, 1.0, 1.0, 1.0, 1.0, 1.0, 1.0, 1.0, 1.0, 1.0, 1.0, 1.0, 1.0, 1.0, 1.0, 1.0, 1.0, 1.0, 1.0, 1.0, 1.0, 1.0, 1.0, 1.0, 1.0, 1.0, 1.0, 1.0, 1.0, 1.0, 1.0, 1.0, 1.0, 1.0, 1.0, 1.0, 1.0, 1.0, 1.0, 1.0, 1.0, 1.0, 1.0, 1.0, 1.0, 1.0, 1.0, 1.0, 1.0, 1.0, 1.0, 1.0, 1.0, 1.0, 1.0, 1.0, 1.0, 1.0, 1.0, 1.0, 1.0, 1.0, 1.0, 1.0, 1.0, 1.0, 1.0, 1.0, 1.0, 1.0, 1.0, 1.0, 1.0, 1.0, 1.0, 1.0, 1.0, 1.0, 1.0, 1.0, 1.0, 1.0, 1.0, 1.0, 1.0, 1.0, 1.0, 1.0, 1.0, 1.0, 1.0, 1.0, 1.0, 1.0, 1.0, 1.0, 1.0, 1.0, 1.0, 1.0, 1.0, 1.0, 1.0, 1.0, 1.0, 1.0, 1.0, 1.0, 1.0, 1.0, 1.0, 1.0, 1.0, 1.0, 1.0, 1.0, 1.0, 1.0, 1.0, 1.0, 1.0, 1.0, 1.0, 1.0, 1.0, 1.0, 1.0, 1.0, 1.0, 1.0, 1.0, 1.0, 1.0, 1.0, 1.0, 1.0, 1.0, 1.0, 1.0, 1.0, 1.0, 1.0, 1.0, 1.0, 1.0, 1.0, 1.0, 1.0, 1.0, 1.0, 1.0, 1.0, 1.0, 1.0, 1.0, 1.0, 1.0, 1.0, 1.0, 1.0, 1.0, 1.0, 1.0, 1.0, 1.0, 1.0, 1.0, 1.0, 1.0, 1.0, 1.0, 1.0, 1.0, 1.0, 1.0, 1.0, 1.0, 1.0, 1.0, 1.0, 1.0, 1.0, 1.0, 1.0, 1.0, 1.0, 1.0, 1.0, 1.0, 1.0, 1.0, 1.0, 1.0, 1.0, 1.0, 1.0, 1.0, 1.0, 1.0, 1.0, 1.0, 1.0, 1.0, 1.0, 1.0, 1.0, 1.0, 1.0, 1.0, 1.0, 1.0, 1.0, 1.0, 1.0, 1.0, 1.0, 1.0, 1.0, 1.0, 1.0, 1.0, 1.0, 1.0, 1.0, 1.0, 1.0, 1.0, 1.0, 1.0, 1.0, 1.0, 1.0, 1.0, 1.0, 1.0, 1.0, 1.0, 1.0, 1.0, 1.0, 1.0, 1.0, 1.0, 1.0, 1.0, 1.0, 1.0, 1.0, 1.0, 1.0, 1.0, 1.0, 1.0, 1.0, 1.0, 1.0, 1.0, 1.0, 1.0, 1.0, 1.0, 1.0, 1.0, 1.0, 1.0, 1.0, 1.0, 1.0, 1.0, 1.0, 1.0, 1.0, 1.0, 1.0, 1.0, 1.0, 1.0, 1.0, 1.0, 1.0, 1.0, 1.0, 1.0, 1.0, 1.0, 1.0, 1.0, 1.0, 1.0, 1.0, 1.0, 1.0, 1.0, 1.0, 1.0, 1.0, 1.0, 1.0, 1.0, 1.0, 1.0, 1.0, 1.0, 1.0, 1.0, 1.0, 1.0, 1.0, 1.0, 1.0, 1.0, 1.0, 1.0, 1.0, 1.0, 1.0, 1.0, 1.0, 1.0, 1.0, 1.0, 1.0, 1.0, 1.0, 1.0, 1.0, 1.0, 1.0, 1.0, 1.0, 1.0, 1.0, 1.0, 1.0, 1.0, 1.0, 1.0, 1.0, 1.0, 1.0, 1.0, 1.0, 1.0, 1.0, 1.0, 1.0, 1.0, 1.0, 1.0, 1.0, 1.0, 1.0, 1.0, 1.0, 1.0, 1.0, 1.0, 1.0, 1.0, 1.0, 1.0, 1.0, 1.0, 1.0, 1.0, 1.0, 1.0, 1.0, 1.0, 1.0, 1.0, 1.0, 1.0, 1.0, 1.0, 1.0, 1.0, 1.0, 1.0, 1.0, 1.0, 1.0, 1.0, 1.0, 1.0, 1.0, 1.0, 1.0, 1.0, 1.0, 1.0, 1.0, 1.0, 1.0, 1.0, 1.0, 1.0, 1.0, 1.0, 1.0, 1.0, 1.0, 1.0, 1.0, 1.0, 1.0, 1.0, 1.0, 1.0, 1.0, 1.0, 1.0, 1.0, 1.0, 1.0, 1.0, 1.0, 1.0, 1.0, 1.0, 1.0, 1.0, 1.0, 1.0, 1.0, 1.0, 1.0, 1.0, 1.0, 1.0, 1.0, 1.0, 1.0, 1.0, 1.0, 1.0, 1.0, 1.0, 1.0, 1.0, 1.0, 1.0, 1.0, 1.0, 1.0, 1.0, 1.0, 1.0, 1.0, 1.0, 1.0, 1.0, 1.0, 1.0, 1.0, 1.0, 1.0, 1.0, 1.0, 1.0, 1.0, 1.0, 1.0, 1.0, 1.0, 1.0, 1.0, 1.0, 1.0, 1.0, 1.0, 1.0, 1.0, 1.0, 1.0, 1.0, 1.0, 1.0, 1.0, 1.0, 1.0, 1.0, 1.0, 1.0, 1.0, 1.0, 1.0, 1.0, 1.0, 1.0, 1.0, 1.0, 1.0, 1.0, 1.0, 1.0, 1.0, 1.0, 1.0, 1.0, 1.0, 1.0, 1.0, 1.0, 1.0, 1.0, 1.0, 1.0, 1.0, 1.0, 1.0, 1.0, 1.0, 1.0, 1.0, 1.0, 1.0, 1.0, 1.0, 1.0, 1.0, 1.0, 1.0, 1.0, 1.0, 1.0, 1.0, 1.0, 1.0, 1.0, 1.0, 1.0, 1.0, 1.0, 1.0, 1.0, 1.0, 1.0, 1.0, 1.0, 1.0, 1.0, 1.0, 1.0, 1.0, 1.0, 1.0, 1.0, 1.0, 1.0, 1.0, 1.0, 1.0, 1.0, 1.0, 1.0, 1.0, 1.0, 1.0, 1.0, 1.0, 1.0, 1.0, 1.0, 1.0, 1.0, 1.0, 1.0, 1.0, 1.0, 1.0, 1.0, 1.0, 1.0, 1.0, 1.0, 1.0, 1.0, 1.0, 1.0, 1.0, 1.0, 1.0, 1.0, 1.0, 1.0, 1.0, 1.0, 1.0, 1.0, 1.0, 1.0, 1.0, 1.0, 1.0, 1.0, 1.0, 1.0, 1.0, 1.0, 1.0, 1.0, 1.0, 1.0, 1.0, 1.0, 1.0, 1.0, 1.0, 1.0, 1.0, 1.0, 1.0, 1.0, 1.0, 1.0, 1.0, 1.0, 1.0, 1.0, 1.0, 1.0, 1.0, 1.0, 1.0, 1.0, 1.0, 1.0, 1.0, 1.0, 1.0, 1.0, 1.0, 1.0, 1.0, 1.0, 1.0, 1.0, 1.0, 1.0, 1.0, 1.0, 1.0, 1.0, 1.0, 1.0, 1.0, 1.0, 1.0, 1.0, 1.0, 1.0, 1.0, 1.0, 1.0, 1.0, 1.0, 1.0, 1.0, 1.0, 1.0, 1.0, 1.0, 1.0, 1.0, 1.0, 1.0, 1.0, 1.0, 1.0, 1.0, 1.0, 1.0, 1.0, 1.0, 1.0, 1.0, 1.0, 1.0, 1.0, 1.0, 1.0, 1.0, 1.0, 1.0, 1.0, 1.0, 1.0, 1.0, 1.0, 1.0, 1.0, 1.0, 1.0, 1.0, 1.0, 1.0, 1.0, 1.0, 1.0, 1.0, 1.0, 1.0, 1.0, 1.0, 1.0, 1.0, 1.0, 1.0, 1.0, 1.0, 1.0, 1.0, 1.0, 1.0, 1.0, 1.0, 1.0, 1.0, 1.0, 1.0, 1.0, 1.0, 1.0, 1.0, 1.0, 1.0, 1.0, 1.0, 1.0, 1.0, 1.0, 1.0, 1.0, 1.0, 1.0, 1.0, 1.0, 1.0, 1.0, 1.0, 1.0, 1.0, 1.0, 1.0, 1.0, 1.0, 1.0, 1.0, 1.0, 1.0, 1.0, 1.0, 1.0, 1.0, 1.0, 1.0, 1.0, 1.0, 1.0, 1.0, 1.0, 1.0, 1.0, 1.0, 1.0, 1.0, 1.0, 1.0, 1.0, 1.0, 1.0, 1.0, 1.0, 1.0, 1.0, 1.0, 1.0, 1.0, 1.0, 1.0, 1.0, 1.0, 1.0, 1.0, 1.0, 1.0, 1.0, 1.0, 1.0, 1.0, 1.0, 1.0, 1.0, 1.0, 1.0, 1.0, 1.0, 1.0, 1.0, 1.0, 1.0, 1.0, 1.0, 1.0, 1.0, 1.0, 1.0, 1.0, 1.0, 1.0, 1.0, 1.0, 1.0, 1.0, 1.0, 1.0, 1.0, 1.0, 1.0, 1.0, 1.0, 1.0, 1.0, 1.0, 1.0, 1.0, 1.0, 1.0, 1.0, 1.0, 1.0, 1.0, 1.0, 1.0, 1.0, 1.0, 1.0, 1.0, 1.0, 1.0, 1.0, 1.0, 1.0, 1.0, 1.0, 1.0, 1.0, 1.0, 1.0, 1.0, 1.0, 1.0, 1.0, 1.0, 1.0, 1.0, 1.0, 1.0, 1.0, 1.0, 1.0, 1.0, 1.0, 1.0, 1.0, 1.0, 1.0, 1.0, 1.0, 1.0, 1.0, 1.0, 1.0, 1.0, 1.0, 1.0, 1.0, 1.0, 1.0, 1.0, 1.0, 1.0, 1.0, 1.0, 1.0, 1.0, 1.0, 1.0, 1.0, 1.0, 1.0, 1.0, 1.0, 1.0, 1.0, 1.0, 1.0, 1.0, 1.0, 1.0, 1.0, 1.0, 1.0, 1.0, 1.0, 1.0, 1.0, 1.0, 1.0, 1.0, 1.0, 1.0, 1.0, 1.0, 1.0, 1.0, 1.0, 1.0, 1.0, 1.0, 1.0, 1.0, 1.0, 1.0, 1.0, 1.0, 1.0, 1.0, 1.0, 1.0, 1.0, 1.0, 1.0, 1.0, 1.0, 1.0, 1.0, 1.0, 1.0, 1.0, 1.0, 1.0, 1.0, 1.0, 1.0, 1.0, 1.0, 1.0, 1.0, 1.0, 1.0, 1.0, 1.0, 1.0, 1.0, 1.0, 1.0, 1.0, 1.0, 1.0, 1.0, 1.0, 1.0, 1.0, 1.0, 1.0, 1.0, 1.0, 1.0, 1.0, 1.0, 1.0, 1.0, 1.0, 1.0, 1.0, 1.0, 1.0, 1.0, 1.0, 1.0, 1.0, 1.0, 1.0, 1.0, 1.0, 1.0, 1.0, 1.0, 1.0, 1.0, 1.0, 1.0, 1.0, 1.0, 1.0, 1.0, 1.0, 1.0, 1.0, 1.0, 1.0, 1.0, 1.0, 1.0, 1.0, 1.0, 1.0, 1.0, 1.0, 1.0, 1.0, 1.0, 1.0, 1.0, 1.0, 1.0, 1.0, 1.0, 1.0, 1.0, 1.0, 1.0, 1.0, 1.0, 1.0, 1.0, 1.0, 1.0, 1.0, 1.0, 1.0, 1.0, 1.0, 1.0, 1.0, 1.0, 1.0, 1.0, 1.0, 1.0, 1.0, 1.0, 1.0, 1.0, 1.0, 1.0, 1.0, 1.0, 1.0, 1.0, 1.0, 1.0, 1.0, 1.0, 1.0, 1.0, 1.0, 1.0, 1.0, 1.0, 1.0, 1.0, 1.0, 1.0, 1.0, 1.0, 1.0, 1.0, 1.0, 1.0, 1.0, 1.0, 1.0, 1.0, 1.0, 1.0, 1.0, 1.0, 1.0, 1.0, 1.0, 1.0, 1.0, 1.0, 1.0, 1.0, 1.0, 1.0, 1.0, 1.0, 1.0, 1.0, 1.0, 1.0, 1.0, 1.0, 1.0, 1.0, 1.0, 1.0, 1.0, 1.0, 1.0, 1.0, 1.0, 1.0, 1.0, 1.0, 1.0, 1.0, 1.0, 1.0, 1.0, 1.0, 1.0, 1.0, 1.0, 1.0, 1.0, 1.0, 1.0, 1.0, 1.0, 1.0, 1.0, 1.0, 1.0, 1.0, 1.0, 1.0, 1.0, 1.0, 1.0, 1.0, 1.0, 1.0, 1.0, 1.0, 1.0, 1.0, 1.0, 1.0, 1.0, 1.0, 1.0, 1.0, 1.0, 1.0, 1.0, 1.0, 1.0, 1.0, 1.0, 1.0, 1.0, 1.0, 1.0, 1.0, 1.0, 1.0, 1.0, 1.0, 1.0, 1.0, 1.0, 1.0, 1.0, 1.0, 1.0, 1.0, 1.0, 1.0, 1.0, 1.0, 1.0, 1.0, 1.0, 1.0, 1.0, 1.0, 1.0, 1.0, 1.0, 1.0, 1.0, 1.0, 1.0, 1.0, 1.0, 1.0, 1.0, 1.0, 1.0, 1.0, 1.0, 1.0, 1.0, 1.0, 1.0, 1.0, 1.0, 1.0, 1.0, 1.0, 1.0, 1.0, 1.0, 1.0, 1.0, 1.0, 1.0, 1.0, 1.0, 1.0, 1.0, 1.0, 1.0, 1.0, 1.0, 1.0, 1.0, 1.0, 1.0, 1.0, 1.0, 1.0, 1.0, 1.0, 1.0, 1.0, 1.0, 1.0, 1.0, 1.0, 1.0, 1.0, 1.0, 1.0, 1.0, 1.0, 1.0, 1.0, 1.0, 1.0, 1.0, 1.0, 1.0, 1.0, 1.0, 1.0, 1.0, 1.0, 1.0, 1.0, 1.0, 1.0, 1.0, 1.0, 1.0, 1.0, 1.0, 1.0, 1.0, 1.0, 1.0, 1.0, 1.0, 1.0, 1.0, 1.0, 1.0, 1.0, 1.0, 1.0, 1.0, 1.0, 1.0, 1.0, 1.0, 1.0, 1.0, 1.0, 1.0, 1.0, 1.0, 1.0, 1.0, 1.0, 1.0, 1.0, 1.0, 1.0, 1.0, 1.0, 1.0, 1.0, 1.0, 1.0, 1.0, 1.0, 1.0, 1.0, 1.0, 1.0, 1.0, 1.0, 1.0, 1.0, 1.0, 1.0, 1.0, 1.0, 1.0, 1.0, 1.0, 1.0, 1.0, 1.0, 1.0, 1.0, 1.0, 1.0, 1.0, 1.0, 1.0, 1.0, 1.0, 1.0, 1.0, 1.0, 1.0, 1.0, 1.0, 1.0, 1.0, 1.0, 1.0, 1.0, 1.0, 1.0, 1.0, 1.0, 1.0, 1.0, 1.0, 1.0, 1.0, 1.0, 1.0, 1.0, 1.0, 1.0, 1.0, 1.0, 1.0, 1.0, 1.0, 1.0, 1.0, 1.0, 1.0, 1.0, 1.0, 1.0, 1.0, 1.0, 1.0, 1.0, 1.0, 1.0, 1.0, 1.0, 1.0, 1.0, 1.0, 1.0, 1.0, 1.0, 1.0, 1.0, 1.0, 1.0, 1.0, 1.0, 1.0, 1.0, 1.0, 1.0, 1.0, 1.0, 1.0, 1.0, 1.0, 1.0, 1.0, 1.0, 1.0, 1.0, 1.0, 1.0, 1.0, 1.0, 1.0, 1.0, 1.0, 1.0, 1.0, 1.0, 1.0, 1.0, 1.0, 1.0, 1.0, 1.0, 1.0, 1.0, 1.0, 1.0, 1.0, 1.0, 1.0, 1.0, 1.0, 1.0, 1.0, 1.0, 1.0, 1.0, 1.0, 1.0, 1.0, 1.0, 1.0, 1.0, 1.0, 1.0, 1.0, 1.0, 1.0, 1.0, 1.0, 1.0, 1.0, 1.0, 1.0, 1.0, 1.0, 1.0, 1.0, 1.0, 1.0, 1.0, 1.0, 1.0, 1.0, 1.0, 1.0, 1.0, 1.0, 1.0, 1.0, 1.0, 1.0, 1.0, 1.0, 1.0, 1.0, 1.0, 1.0, 1.0, 1.0, 1.0, 1.0, 1.0, 1.0, 1.0, 1.0, 1.0, 1.0, 1.0, 1.0, 1.0, 1.0, 1.0, 1.0, 1.0, 1.0, 1.0, 1.0, 1.0, 1.0, 1.0, 1.0, 1.0, 1.0, 1.0, 1.0, 1.0, 1.0, 1.0, 1.0, 1.0, 1.0, 1.0, 1.0, 1.0, 1.0, 1.0, 1.0, 1.0, 1.0, 1.0, 1.0, 1.0, 1.0, 1.0, 1.0, 1.0, 1.0, 1.0, 1.0, 1.0, 1.0, 1.0, 1.0, 1.0, 1.0, 1.0, 1.0, 1.0, 1.0, 1.0, 1.0, 1.0, 1.0, 1.0, 1.0, 1.0, 1.0, 1.0, 1.0, 1.0, 1.0, 1.0, 1.0, 1.0, 1.0, 1.0, 1.0, 1.0, 1.0, 1.0, 1.0, 1.0, 1.0, 1.0, 1.0, 1.0, 1.0, 1.0, 1.0, 1.0, 1.0, 1.0, 1.0, 1.0, 1.0, 1.0, 1.0, 1.0, 1.0, 1.0, 1.0, 1.0, 1.0, 1.0, 1.0, 1.0, 1.0, 1.0, 1.0, 1.0, 1.0, 1.0, 1.0, 1.0, 1.0, 1.0, 1.0, 1.0, 1.0, 1.0, 1.0, 1.0, 1.0, 1.0, 1.0, 1.0, 1.0, 1.0, 1.0, 1.0, 1.0, 1.0, 1.0, 1.0, 1.0, 1.0, 1.0, 1.0, 1.0, 1.0, 1.0, 1.0, 1.0, 1.0, 1.0, 1.0, 1.0, 1.0, 1.0, 1.0, 1.0, 1.0, 1.0, 1.0, 1.0, 1.0, 1.0, 1.0, 1.0, 1.0, 1.0, 1.0, 1.0, 1.0, 1.0, 1.0, 1.0, 1.0, 1.0, 1.0, 1.0, 1.0, 1.0, 1.0, 1.0, 1.0, 1.0, 1.0, 1.0, 1.0, 1.0, 1.0, 1.0, 1.0, 1.0, 1.0, 1.0, 1.0, 1.0, 1.0, 1.0, 1.0, 1.0, 1.0, 1.0, 1.0, 1.0, 1.0, 1.0, 1.0, 1.0, 1.0, 1.0, 1.0, 1.0, 1.0, 1.0, 1.0, 1.0, 1.0, 1.0, 1.0, 1.0, 1.0, 1.0, 1.0, 1.0, 1.0, 1.0, 1.0, 1.0, 1.0, 1.0, 1.0, 1.0, 1.0, 1.0, 1.0, 1.0, 1.0, 1.0, 1.0, 1.0, 1.0, 1.0, 1.0, 1.0, 1.0, 1.0, 1.0, 1.0, 1.0, 1.0, 1.0, 1.0, 1.0, 1.0, 1.0, 1.0, 1.0, 1.0, 1.0, 1.0, 1.0, 1.0, 1.0, 1.0, 1.0, 1.0, 1.0, 1.0, 1.0, 1.0, 1.0, 1.0, 1.0, 1.0, 1.0, 1.0, 1.0, 1.0, 1.0, 1.0, 1.0, 1.0, 1.0, 1.0, 1.0, 1.0, 1.0, 1.0, 1.0, 1.0, 1.0, 1.0, 1.0, 1.0, 1.0, 1.0, 1.0, 1.0, 1.0, 1.0, 1.0, 1.0, 1.0, 1.0, 1.0, 1.0, 1.0, 1.0, 1.0, 1.0, 1.0, 1.0, 1.0, 1.0, 1.0, 1.0, 1.0, 1.0, 1.0, 1.0, 1.0, 1.0, 1.0, 1.0, 1.0, 1.0, 1.0, 1.0, 1.0, 1.0, 1.0, 1.0, 1.0, 1.0, 1.0, 1.0, 1.0, 1.0, 1.0, 1.0, 1.0, 1.0, 1.0, 1.0, 1.0, 1.0, 1.0, 1.0, 1.0, 1.0, 1.0, 1.0, 1.0, 1.0, 1.0, 1.0, 1.0, 1.0, 1.0, 1.0, 1.0, 1.0, 1.0, 1.0, 1.0, 1.0, 1.0, 1.0, 1.0, 1.0, 1.0, 1.0, 1.0, 1.0, 1.0, 1.0, 1.0, 1.0, 1.0, 1.0, 1.0, 1.0, 1.0, 1.0, 1.0, 1.0, 1.0, 1.0, 1.0, 1.0, 1.0, 1.0, 1.0, 1.0, 1.0, 1.0, 1.0, 1.0, 1.0, 1.0, 1.0, 1.0, 1.0, 1.0, 1.0, 1.0, 1.0, 1.0, 1.0, 1.0, 1.0, 1.0, 1.0, 1.0, 1.0, 1.0, 1.0, 1.0, 1.0, 1.0, 1.0, 1.0, 1.0, 1.0, 1.0, 1.0, 1.0, 1.0, 1.0, 1.0, 1.0, 1.0, 1.0, 1.0, 1.0, 1.0, 1.0, 1.0, 1.0, 1.0, 1.0, 1.0, 1.0, 1.0, 1.0, 1.0, 1.0, 1.0, 1.0, 1.0, 1.0, 1.0, 1.0, 1.0, 1.0, 1.0, 1.0, 1.0, 1.0, 1.0, 1.0, 1.0, 1.0, 1.0, 1.0, 1.0, 1.0, 1.0, 1.0, 1.0, 1.0, 1.0, 1.0, 1.0, 1.0, 1.0, 1.0, 1.0, 1.0, 1.0, 1.0, 1.0, 1.0, 1.0, 1.0, 1.0, 1.0, 1.0, 1.0, 1.0, 1.0, 1.0, 1.0, 1.0, 1.0, 1.0, 1.0, 1.0, 1.0, 1.0, 1.0, 1.0, 1.0, 1.0, 1.0, 1.0, 1.0, 1.0, 1.0, 1.0, 1.0, 1.0, 1.0, 1.0, 1.0, 1.0, 1.0, 1.0, 1.0, 1.0, 1.0, 1.0, 1.0, 1.0, 1.0, 1.0, 1.0, 1.0, 1.0, 1.0, 1.0, 1.0, 1.0, 1.0, 1.0, 1.0, 1.0, 1.0, 1.0, 1.0, 1.0, 1.0, 1.0, 1.0, 1.0, 1.0, 1.0, 1.0, 1.0, 1.0, 1.0, 1.0, 1.0, 1.0, 1.0, 1.0, 1.0, 1.0, 1.0, 1.0, 1.0, 1.0, 1.0, 1.0, 1.0, 1.0, 1.0, 1.0, 1.0, 1.0, 1.0, 1.0, 1.0, 1.0, 1.0, 1.0, 1.0, 1.0, 1.0, 1.0, 1.0, 1.0, 1.0, 1.0, 1.0, 1.0, 1.0, 1.0, 1.0, 1.0, 1.0, 1.0, 1.0, 1.0, 1.0, 1.0, 1.0, 1.0, 1.0, 1.0, 1.0, 1.0, 1.0, 1.0, 1.0, 1.0, 1.0, 1.0, 1.0, 1.0, 1.0, 1.0, 1.0, 1.0, 1.0, 1.0, 1.0, 1.0, 1.0, 1.0, 1.0, 1.0, 1.0, 1.0, 1.0, 1.0, 1.0, 1.0, 1.0, 1.0, 1.0, 1.0, 1.0, 1.0, 1.0, 1.0, 1.0, 1.0, 1.0, 1.0, 1.0, 1.0, 1.0, 1.0, 1.0, 1.0, 1.0, 1.0, 1.0, 1.0, 1.0, 1.0, 1.0, 1.0, 1.0, 1.0, 1.0, 1.0, 1.0, 1.0, 1.0, 1.0, 1.0, 1.0, 1.0, 1.0, 1.0, 1.0, 1.0, 1.0, 1.0, 1.0, 1.0, 1.0, 1.0, 1.0, 1.0, 1.0, 1.0, 1.0, 1.0, 1.0, 1.0, 1.0, 1.0, 1.0, 1.0, 1.0, 1.0, 1.0, 1.0, 1.0, 1.0, 1.0, 1.0, 1.0, 1.0, 1.0, 1.0, 1.0, 1.0, 1.0, 1.0, 1.0, 1.0, 1.0, 1.0, 1.0, 1.0, 1.0, 1.0, 1.0, 1.0, 1.0, 1.0, 1.0, 1.0, 1.0, 1.0, 1.0, 1.0, 1.0, 1.0, 1.0, 1.0, 1.0, 1.0, 1.0, 1.0, 1.0, 1.0, 1.0, 1.0, 1.0, 1.0, 1.0, 1.0, 1.0, 1.0, 1.0, 1.0, 1.0, 1.0, 1.0, 1.0, 1.0, 1.0, 1.0, 1.0, 1.0, 1.0, 1.0, 1.0, 1.0, 1.0, 1.0, 1.0, 1.0, 1.0, 1.0, 1.0, 1.0, 1.0, 1.0, 1.0, 1.0, 1.0, 1.0, 1.0, 1.0, 1.0, 1.0, 1.0, 1.0, 1.0, 1.0, 1.0, 1.0, 1.0, 1.0, 1.0, 1.0, 1.0, 1.0, 1.0, 1.0, 1.0, 1.0, 1.0, 1.0, 1.0, 1.0, 1.0, 1.0, 1.0, 1.0, 1.0, 1.0, 1.0, 1.0, 1.0, 1.0, 1.0, 1.0, 1.0, 1.0, 1.0, 1.0, 1.0, 1.0, 1.0, 1.0, 1.0, 1.0, 1.0, 1.0, 1.0, 1.0, 1.0, 1.0, 1.0, 1.0, 1.0, 1.0, 1.0, 1.0, 1.0, 1.0, 1.0, 1.0, 1.0, 1.0, 1.0, 1.0, 1.0, 1.0, 1.0, 1.0, 1.0, 1.0, 1.0, 1.0, 1.0, 1.0, 1.0, 1.0, 1.0, 1.0, 1.0, 1.0, 1.0, 1.0, 1.0, 1.0, 1.0, 1.0, 1.0, 1.0, 1.0, 1.0, 1.0, 1.0, 1.0, 1.0, 1.0, 1.0, 1.0, 1.0, 1.0, 1.0, 1.0, 1.0, 1.0, 1.0, 1.0, 1.0, 1.0, 1.0, 1.0, 1.0, 1.0, 1.0, 1.0, 1.0, 1.0, 1.0, 1.0, 1.0, 1.0, 1.0, 1.0, 1.0, 1.0, 1.0, 1.0, 1.0, 1.0, 1.0, 1.0, 1.0, 1.0, 1.0, 1.0, 1.0, 1.0, 1.0, 1.0, 1.0, 1.0, 1.0, 1.0, 1.0, 1.0, 1.0, 1.0, 1.0, 1.0, 1.0, 1.0, 1.0, 1.0, 1.0, 1.0, 1.0, 1.0, 1.0, 1.0, 1.0, 1.0, 1.0, 1.0, 1.0, 1.0, 1.0, 1.0, 1.0, 1.0, 1.0, 1.0, 1.0, 1.0, 1.0, 1.0, 1.0, 1.0, 1.0, 1.0, 1.0, 1.0, 1.0, 1.0, 1.0, 1.0, 1.0, 1.0, 1.0, 1.0, 1.0, 1.0, 1.0, 1.0, 1.0, 1.0, 1.0, 1.0, 1.0, 1.0, 1.0, 1.0, 1.0, 1.0, 1.0, 1.0, 1.0, 1.0, 1.0, 1.0, 1.0, 1.0, 1.0, 1.0, 1.0, 1.0, 1.0, 1.0, 1.0, 1.0, 1.0, 1.0, 1.0, 1.0, 1.0, 1.0, 1.0, 1.0, 1.0, 1.0, 1.0, 1.0, 1.0, 1.0, 1.0, 1.0, 1.0, 1.0, 1.0, 1.0, 1.0, 1.0, 1.0, 1.0, 1.0, 1.0, 1.0, 1.0, 1.0, 1.0, 1.0, 1.0, 1.0, 1.0, 1.0, 1.0, 1.0, 1.0, 1.0, 1.0, 1.0, 1.0, 1.0, 1.0, 1.0, 1.0, 1.0, 1.0, 1.0, 1.0, 1.0, 1.0, 1.0, 1.0, 1.0, 1.0, 1.0, 1.0, 1.0, 1.0, 1.0, 1.0, 1.0, 1.0, 1.0, 1.0, 1.0, 1.0, 1.0, 1.0, 1.0, 1.0, 1.0, 1.0, 1.0, 1.0, 1.0, 1.0, 1.0, 1.0, 1.0, 1.0, 1.0, 1.0, 1.0, 1.0, 1.0, 1.0, 1.0, 1.0, 1.0, 1.0, 1.0, 1.0, 1.0, 1.0, 1.0, 1.0, 1.0, 1.0, 1.0, 1.0, 1.0, 1.0, 1.0, 1.0, 1.0, 1.0, 1.0, 1.0, 1.0, 1.0, 1.0, 1.0, 1.0, 1.0, 1.0, 1.0, 1.0, 1.0, 1.0, 1.0, 1.0, 1.0, 1.0, 1.0, 1.0, 1.0, 1.0, 1.0, 1.0, 1.0, 1.0, 1.0, 1.0, 1.0, 1.0, 1.0, 1.0, 1.0, 1.0])
me_mesh.materials.append(mat_temah)
me_mesh.use_remesh_preserve_volume = False
me_mesh.use_remesh_preserve_attributes = False
me_mesh.use_mirror_vertex_groups = False
me_mesh.update()
me_mesh.normals_split_custom_set([tuple(v) for v in zip(*[iter([-0.9995, 0.03139, 0.01002, -0.9993, 0.02832, 0.02479, -0.9993, 0.02838, 0.0262, -0.9995, 0.03144, 0.01025, -0.9986, 0.02333, 0.04844, -0.9986, 0.02171, 0.04914, -0.9979, 0.01605, 0.06239, -0.9979, 0.02016, 0.06178, -0.9993, 0.02832, 0.02479, -0.9993, 0.02783, 0.02544, -0.9986, 0.02171, 0.04914, -0.9986, 0.02333, 0.04844, -0.9976, 0.01826, 0.06652, -0.9978, 0.01151, 0.06573, -0.9979, 0.007985, 0.06357, -0.9977, 0.01763, 0.06569, -0.9979, 0.02016, 0.06178, -0.9979, 0.01605, 0.06239, -0.9978, 0.01151, 0.06573, -0.9976, 0.01826, 0.06652, -0.9977, 0.01763, 0.06569, -0.9979, 0.007985, 0.06357, -0.998, 0.007502, 0.06271, -0.9977, 0.01825, 0.0647, -0.9973, 0.0272, 0.06761, -0.9977, 0.01763, 0.06569, -0.9977, 0.01825, 0.0647, -0.9973, 0.02809, 0.06737, -0.9977, 0.02352, 0.06303, -0.9979, 0.02016, 0.06178, -0.9976, 0.01826, 0.06652, -0.9974, 0.02453, 0.06742, -0.9974, 0.02453, 0.06742, -0.9976, 0.01826, 0.06652, -0.9977, 0.01763, 0.06569, -0.9973, 0.0272, 0.06761, -0.9993, 0.02838, 0.0262, -0.9993, 0.02832, 0.02479, -0.9986, 0.02333, 0.04844, -0.9984, 0.02448, 0.05, -0.9984, 0.02448, 0.05, -0.9986, 0.02333, 0.04844, -0.9979, 0.02016, 0.06178, -0.9977, 0.02352, 0.06303, -0.9995, 0.03133, 0.009783, -0.9993, 0.02783, 0.02544, -0.9993, 0.02832, 0.02479, -0.9995, 0.03139, 0.01002, -0.9965, 0.0414, 0.07212, -0.995, 0.06183, 0.07832, -0.9966, 0.04028, 0.07178, -0.9973, 0.0272, 0.06761, -0.9973, 0.02809, 0.06737, -0.9965, 0.0414, 0.07212, -0.9966, 0.04028, 0.07178, -0.998, 0.007502, 0.06271, -0.9979, 0.007985, 0.06357, -0.9981, -0.001274, 0.06228, -0.9981, -0.001179, 0.06229, -0.9981, -0.001179, 0.06229, -0.9981, -0.001274, 0.06228, -0.998, -0.0119, 0.06181, 0.0356, 0.9937, -0.106, 0.03607, 0.9773, -0.2086, 0.03607, 0.9769, -0.2108, 0.03562, 0.9935, -0.1086, -0.02343, -0.8346, -0.5503, -0.0275, -0.9112, -0.411, -0.02745, -0.9102, -0.4132, -0.02331, -0.8321, -0.5541, -0.01934, -0.7492, -0.662, -0.02343, -0.8346, -0.5503, -0.02331, -0.8321, -0.5541, -0.01928, -0.748, -0.6635, 0.03347, 0.9939, 0.105, 0.03458, 0.9993, 0.01367, 0.03461, 0.9993, 0.01125, 0.03348, 0.994, 0.1043, 0.03387, 0.8019, -0.5965, 0.03172, 0.7088, -0.7046, 0.03175, 0.7088, -0.7046, 0.0338, 0.798, -0.6017, 0.03607, 0.9773, -0.2086, 0.03599, 0.9285, -0.3696, 0.03597, 0.9264, -0.3749, 0.03607, 0.9769, -0.2108, -0.0275, -0.9112, -0.411, -0.02963, -0.9464, -0.3217, -0.02961, -0.9461, -0.3225, -0.02745, -0.9102, -0.4132, 0.03599, 0.9285, -0.3696, 0.03387, 0.8019, -0.5965, 0.0338, 0.798, -0.6017, 0.03597, 0.9264, -0.3749, 0.03458, 0.9993, 0.01367, 0.0356, 0.9937, -0.106, 0.03562, 0.9935, -0.1086, 0.03461, 0.9993, 0.01125, -0.02963, -0.9464, -0.3217, -0.03031, -0.9566, -0.2897, -0.03031, -0.9566, -0.2897, -0.02961, -0.9461, -0.3225, -0.008505, -0.4969, -0.8678, -0.009767, -0.528, -0.8492, -0.009707, -0.5267, -0.85, -0.008495, -0.4969, -0.8678, -0.009767, -0.528, -0.8492, -0.01472, -0.6458, -0.7633, -0.01456, -0.6421, -0.7665, -0.009707, -0.5267, -0.85, 0.03305, 0.9904, 0.1341, 0.03347, 0.9939, 0.105, 0.03348, 0.994, 0.1043, 0.03306, 0.9904, 0.1341, -0.01472, -0.6458, -0.7633, -0.01934, -0.7492, -0.662, -0.01928, -0.748, -0.6635, -0.01456, -0.6421, -0.7665, 0.9988, -0.03804, 0.03023, 0.9988, -0.03799, 0.03046, 0.9981, -0.04101, 0.0464, 0.9981, -0.04108, 0.04499, 0.9966, -0.04599, 0.06862, 0.9954, -0.04909, 0.08194, 0.9952, -0.05319, 0.08255, 0.9965, -0.04761, 0.06932, 0.9981, -0.04108, 0.04499, 0.9966, -0.04599, 0.06862, 0.9965, -0.04761, 0.06932, 0.9981, -0.04157, 0.04564, 0.9949, -0.05096, 0.08667, 0.995, -0.0516, 0.08584, 0.9946, -0.06124, 0.08372, 0.9946, -0.05771, 0.08588, 0.9954, -0.04909, 0.08194, 0.9949, -0.05096, 0.08667, 0.9946, -0.05771, 0.08588, 0.9952, -0.05319, 0.08255, 0.995, -0.0516, 0.08584, 0.9951, -0.05099, 0.08486, 0.9946, -0.06173, 0.08286, 0.9946, -0.06124, 0.08372, 0.9953, -0.04203, 0.08776, 0.9953, -0.04114, 0.08752, 0.9951, -0.05099, 0.08486, 0.995, -0.0516, 0.08584, 0.9955, -0.04573, 0.08319, 0.9952, -0.0447, 0.08757, 0.9949, -0.05096, 0.08667, 0.9954, -0.04909, 0.08194, 0.9952, -0.0447, 0.08757, 0.9953, -0.04203, 0.08776, 0.995, -0.0516, 0.08584, 0.9949, -0.05096, 0.08667, 0.9981, -0.04101, 0.0464, 0.9965, -0.04483, 0.07018, 0.9966, -0.04599, 0.06862, 0.9981, -0.04108, 0.04499, 0.9965, -0.04483, 0.07018, 0.9955, -0.04573, 0.08319, 0.9954, -0.04909, 0.08194, 0.9966, -0.04599, 0.06862, 0.9988, -0.0381, 0.02999, 0.9988, -0.03804, 0.03023, 0.9981, -0.04108, 0.04499, 0.9981, -0.04157, 0.04564, 0.9953, -0.02781, 0.09227, 0.9953, -0.02892, 0.09193, 0.9951, -0.007311, 0.09845, 0.9953, -0.04203, 0.08776, 0.9953, -0.02892, 0.09193, 0.9953, -0.02781, 0.09227, 0.9953, -0.04114, 0.08752, 0.9946, -0.06173, 0.08286, 0.9941, -0.07039, 0.08244, 0.9941, -0.07049, 0.08243, 0.9946, -0.06124, 0.08372, 0.9941, -0.07039, 0.08244, 0.9933, -0.08108, 0.08195, 0.9941, -0.07049, 0.08243, 0.0356, 0.9937, -0.106, 0.03562, 0.9935, -0.1086, 0.03607, 0.9769, -0.2108, 0.03607, 0.9773, -0.2086, -0.02343, -0.8346, -0.5503, -0.02331, -0.8321, -0.5541, -0.02745, -0.9102, -0.4132, -0.0275, -0.9112, -0.411, -0.01933, -0.7492, -0.662, -0.01928, -0.748, -0.6635, -0.02331, -0.8321, -0.5541, -0.02343, -0.8346, -0.5503, 0.03347, 0.9939, 0.105, 0.03348, 0.994, 0.1043, 0.03461, 0.9993, 0.01125, 0.03458, 0.9993, 0.01367, 0.0339, 0.8019, -0.5965, 0.0338, 0.798, -0.6017, 0.03175, 0.7088, -0.7046, 0.03177, 0.7088, -0.7046, 0.03607, 0.9773, -0.2086, 0.03607, 0.9769, -0.2108, 0.03597, 0.9264, -0.3749, 0.036, 0.9285, -0.3696, -0.0275, -0.9112, -0.411, -0.02745, -0.9102, -0.4132, -0.02961, -0.9461, -0.3225, -0.02963, -0.9464, -0.3217, 0.036, 0.9285, -0.3696, 0.03597, 0.9264, -0.3749, 0.0338, 0.798, -0.6017, 0.0339, 0.8019, -0.5965, 0.03458, 0.9993, 0.01367, 0.03461, 0.9993, 0.01125, 0.03562, 0.9935, -0.1086, 0.0356, 0.9937, -0.106, -0.02963, -0.9464, -0.3217, -0.02961, -0.9461, -0.3225, -0.03031, -0.9566, -0.2897, -0.03031, -0.9566, -0.2897, -0.008486, -0.4969, -0.8678, -0.008495, -0.4969, -0.8678, -0.009707, -0.5267, -0.85, -0.009757, -0.528, -0.8492, -0.009757, -0.528, -0.8492, -0.009707, -0.5267, -0.85, -0.01456, -0.6421, -0.7665, -0.01472, -0.6458, -0.7633, 0.03306, 0.9904, 0.1341, 0.03306, 0.9904, 0.1341, 0.03348, 0.994, 0.1043, 0.03347, 0.9939, 0.105, -0.01472, -0.6458, -0.7633, -0.01456, -0.6421, -0.7665, -0.01928, -0.748, -0.6635, -0.01933, -0.7492, -0.662, 0.3684, 0.7832, 0.5008, 0.03234, 0.9831, 0.1801, 0.02028, 0.7695, 0.6383, 0.02028, 0.7695, 0.6383, 0.03234, 0.9831, 0.1801, -0.3232, 0.8073, 0.4938, -0.3232, 0.8073, 0.4938, 0.03234, 0.9831, 0.1801, -0.4608, 0.8744, 0.1521, -0.4608, 0.8744, 0.1521, 0.03234, 0.9831, 0.1801, -0.312, 0.9316, -0.1868, -0.312, 0.9316, -0.1868, 0.03234, 0.9831, 0.1801, 0.03612, 0.9453, -0.3242, 0.03612, 0.9453, -0.3242, 0.03234, 0.9831, 0.1801, 0.3796, 0.9075, -0.1798, 0.3796, 0.9075, -0.1798, 0.03234, 0.9831, 0.1801, 0.5172, 0.8404, 0.162, 0.5172, 0.8404, 0.162, 0.03234, 0.9831, 0.1801, 0.3684, 0.7832, 0.5008, 0.6489, 0.553, -0.5227, 0.897, 0.4319, 0.09364, 0.9995, -0.03017, -0.01015, 0.7077, 0.03353, -0.7057, 0.897, 0.4319, 0.09364, 0.6287, 0.3288, 0.7047, 0.7112, -0.05383, 0.7009, 0.9995, -0.03017, -0.01015, 0.0009301, 0.3041, 0.9526, -0.6184, 0.3722, 0.6921, -0.7272, -0.003851, 0.6864, -0.0113, -0.03423, 0.9994, -0.8666, 0.4932, 0.0758, -0.5982, 0.5963, -0.5353, -0.6892, 0.08207, -0.7199, -0.9988, 0.03926, -0.03036, 0.0295, 0.6211, -0.7832, 0.6489, 0.553, -0.5227, 0.7077, 0.03353, -0.7057, 0.013, 0.08402, -0.9964, 0.6287, 0.3288, 0.7047, 0.0009301, 0.3041, 0.9526, -0.0113, -0.03423, 0.9994, 0.7112, -0.05383, 0.7009, -0.6184, 0.3722, 0.6921, -0.8666, 0.4932, 0.0758, -0.9988, 0.03926, -0.03036, -0.7272, -0.003851, 0.6864, -0.5982, 0.5963, -0.5353, 0.0295, 0.6211, -0.7832, 0.013, 0.08402, -0.9964, -0.6892, 0.08207, -0.7199, 0.03612, 0.9453, -0.3242, 0.3796, 0.9075, -0.1798, 0.6489, 0.553, -0.5227, 0.0295, 0.6211, -0.7832, -0.4608, 0.8744, 0.1521, -0.312, 0.9316, -0.1868, -0.5982, 0.5963, -0.5353, -0.8666, 0.4932, 0.0758, 0.02028, 0.7695, 0.6383, -0.3232, 0.8073, 0.4938, -0.6184, 0.3722, 0.6921, 0.0009301, 0.3041, 0.9526, 0.5172, 0.8404, 0.162, 0.3684, 0.7832, 0.5008, 0.6287, 0.3288, 0.7047, 0.897, 0.4319, 0.09364, 0.3796, 0.9075, -0.1798, 0.5172, 0.8404, 0.162, 0.897, 0.4319, 0.09364, 0.6489, 0.553, -0.5227, -0.312, 0.9316, -0.1868, 0.03612, 0.9453, -0.3242, 0.0295, 0.6211, -0.7832, -0.5982, 0.5963, -0.5353, -0.3232, 0.8073, 0.4938, -0.4608, 0.8744, 0.1521, -0.8666, 0.4932, 0.0758, -0.6184, 0.3722, 0.6921, 0.3684, 0.7832, 0.5008, 0.02028, 0.7695, 0.6383, 0.0009301, 0.3041, 0.9526, 0.6287, 0.3288, 0.7047, -0.6892, 0.08207, -0.7199, 0.013, 0.08402, -0.9964, -0.01618, -0.6793, -0.7337, -0.5545, -0.6483, -0.5218, 0.7077, 0.03353, -0.7057, 0.9995, -0.03017, -0.01015, 0.7532, -0.6568, 0.03715, 0.5186, -0.6856, -0.5109, 0.9995, -0.03017, -0.01015, 0.7112, -0.05383, 0.7009, 0.5285, -0.5997, 0.6009, 0.7532, -0.6568, 0.03715, -0.0113, -0.03423, 0.9994, -0.7272, -0.003851, 0.6864, -0.5809, -0.5612, 0.5897, -0.02773, -0.5562, 0.8306, -0.9988, 0.03926, -0.03036, -0.6892, 0.08207, -0.7199, -0.5545, -0.6483, -0.5218, -0.7975, -0.6029, 0.02147, 0.013, 0.08402, -0.9964, 0.7077, 0.03353, -0.7057, 0.5186, -0.6856, -0.5109, -0.01618, -0.6793, -0.7337, 0.7112, -0.05383, 0.7009, -0.0113, -0.03423, 0.9994, -0.02773, -0.5562, 0.8306, 0.5285, -0.5997, 0.6009, -0.7272, -0.003851, 0.6864, -0.9988, 0.03926, -0.03036, -0.7975, -0.6029, 0.02147, -0.5809, -0.5612, 0.5897, -0.02773, -0.5562, 0.8306, -0.03545, -0.9958, 0.08484, 0.5285, -0.5997, 0.6009, -0.7975, -0.6029, 0.02147, -0.03545, -0.9958, 0.08484, -0.5809, -0.5612, 0.5897, -0.01618, -0.6793, -0.7337, -0.03545, -0.9958, 0.08484, -0.5545, -0.6483, -0.5218, 0.7532, -0.6568, 0.03715, -0.03545, -0.9958, 0.08484, 0.5186, -0.6856, -0.5109, -0.5809, -0.5612, 0.5897, -0.03545, -0.9958, 0.08484, -0.02773, -0.5562, 0.8306, -0.5545, -0.6483, -0.5218, -0.03545, -0.9958, 0.08484, -0.7975, -0.6029, 0.02147, 0.5186, -0.6856, -0.5109, -0.03545, -0.9958, 0.08484, -0.01618, -0.6793, -0.7337, -0.03234, -0.9831, -0.1801, -0.03234, -0.9831, -0.1801, -0.03234, -0.9831, -0.1801, -0.03234, -0.9831, -0.1801, -0.03234, -0.9831, -0.1801, -0.03234, -0.9831, -0.1801, -0.03234, -0.9831, -0.1801, -0.03234, -0.9831, -0.1801, -0.03234, -0.9831, -0.1801, -0.03234, -0.9831, -0.1801, -0.03234, -0.9831, -0.1801, -0.03234, -0.9831, -0.1801, -0.03234, -0.9831, -0.1801, -0.03234, -0.9831, -0.1801, -0.03234, -0.9831, -0.1801, -0.03234, -0.9831, -0.1801, -0.03234, -0.9831, -0.1801, -0.03234, -0.9831, -0.1801, -0.03234, -0.9831, -0.1801, -0.03234, -0.9831, -0.1801, -0.03234, -0.9831, -0.1801, -0.03234, -0.9831, -0.1801, -0.03234, -0.9831, -0.1801, -0.03234, -0.9831, -0.1801, -0.03234, -0.9831, -0.1801, -0.03234, -0.9831, -0.1801, -0.03234, -0.9831, -0.1801, -0.03234, -0.9831, -0.1801, -0.03234, -0.9831, -0.1801, -0.03234, -0.9831, -0.1801, -0.03234, -0.9831, -0.1801, -0.03234, -0.9831, -0.1801, -0.03234, -0.9831, -0.1801, -0.03234, -0.9831, -0.1801, -0.03234, -0.9831, -0.1801, -0.03234, -0.9831, -0.1801, -0.03234, -0.9831, -0.1801, -0.03234, -0.9831, -0.1801, -0.03234, -0.9831, -0.1801, -0.03234, -0.9831, -0.1801, -0.03234, -0.9831, -0.1801, -0.03234, -0.9831, -0.1801, -0.03234, -0.9831, -0.1801, -0.03234, -0.9831, -0.1801, -0.03234, -0.9831, -0.1801, -0.03234, -0.9831, -0.1801, -0.03234, -0.9831, -0.1801, -0.03234, -0.9831, -0.1801, -0.03234, -0.9831, -0.1801, -0.03234, -0.9831, -0.1801, -0.03234, -0.9831, -0.1801, -0.03234, -0.9831, -0.1801, -0.03234, -0.9831, -0.1801, -0.03234, -0.9831, -0.1801, -0.03234, -0.9831, -0.1801, -0.03234, -0.9831, -0.1801, -0.03234, -0.9831, -0.1801, -0.03234, -0.9831, -0.1801, -0.03234, -0.9831, -0.1801, -0.03234, -0.9831, -0.1801, -0.03234, -0.9831, -0.1801, -0.03234, -0.9831, -0.1801, -0.03234, -0.9831, -0.1801, -0.03234, -0.9831, -0.1801, 0.7181, 0.1025, -0.6884, 0.01619, 0.1796, -0.9836, 0.01619, 0.1796, -0.9836, 0.7181, 0.1025, -0.6884, -0.6952, 0.1516, -0.7027, -0.9993, 0.03472, -0.01011, -0.9993, 0.03472, -0.01011, -0.6952, 0.1516, -0.7027, -0.7181, -0.1025, 0.6884, -0.01619, -0.1796, 0.9836, -0.01619, -0.1796, 0.9836, -0.7181, -0.1025, 0.6884, 0.6952, -0.1516, 0.7027, 0.9993, -0.03472, 0.01011, 0.9993, -0.03472, 0.01011, 0.6952, -0.1516, 0.7027, 0.9993, -0.03472, 0.01011, 0.7181, 0.1025, -0.6884, 0.7181, 0.1025, -0.6884, 0.9993, -0.03472, 0.01011, 0.01619, 0.1796, -0.9836, -0.6952, 0.1516, -0.7027, -0.6952, 0.1516, -0.7027, 0.01619, 0.1796, -0.9836, -0.9993, 0.03472, -0.01011, -0.7181, -0.1025, 0.6884, -0.7181, -0.1025, 0.6884, -0.9993, 0.03472, -0.01011, -0.01619, -0.1796, 0.9836, 0.6952, -0.1516, 0.7027, 0.6952, -0.1516, 0.7027, -0.01619, -0.1796, 0.9836, 0.03234, 0.9831, 0.1801, 0.03234, 0.9831, 0.1801, 0.03234, 0.9831, 0.1801, 0.03234, 0.9831, 0.1801, 0.03234, 0.9831, 0.1801, 0.03234, 0.9831, 0.1801, 0.03234, 0.9831, 0.1801, 0.03234, 0.9831, 0.1801, 0.03233, 0.9831, 0.1801, 0.03234, 0.9831, 0.1801, 0.03234, 0.9831, 0.1801, 0.03233, 0.9831, 0.1801, 0.03234, 0.9831, 0.1801, 0.03234, 0.9831, 0.1801, 0.03234, 0.9831, 0.1801, 0.03234, 0.9831, 0.1801, 0.03234, 0.9831, 0.1801, 0.03234, 0.9831, 0.1801, 0.03234, 0.9831, 0.1801, 0.03234, 0.9831, 0.1801, 0.03234, 0.9831, 0.1801, 0.03233, 0.9831, 0.1801, 0.03233, 0.9831, 0.1801, 0.03234, 0.9831, 0.1801, 0.03233, 0.9831, 0.1801, 0.03233, 0.9831, 0.1801, 0.03233, 0.9831, 0.1801, 0.03233, 0.9831, 0.1801, 0.03234, 0.9831, 0.1801, 0.03234, 0.9831, 0.1801, 0.03234, 0.9831, 0.1801, 0.03234, 0.9831, 0.1801, 0.9993, -0.03472, 0.01011, 0.7181, 0.1025, -0.6884, 0.7181, 0.1025, -0.6884, 0.9993, -0.03472, 0.01011, 0.01619, 0.1796, -0.9836, -0.6952, 0.1516, -0.7027, -0.6952, 0.1516, -0.7027, 0.01619, 0.1796, -0.9836, -0.9993, 0.03472, -0.01011, -0.7181, -0.1025, 0.6884, -0.7181, -0.1025, 0.6884, -0.9993, 0.03472, -0.01011, -0.01619, -0.1796, 0.9836, 0.6952, -0.1516, 0.7027, 0.6952, -0.1516, 0.7027, -0.01619, -0.1796, 0.9836, 0.7181, 0.1025, -0.6884, 0.01619, 0.1796, -0.9836, 0.01619, 0.1796, -0.9836, 0.7181, 0.1025, -0.6884, -0.6952, 0.1516, -0.7027, -0.9993, 0.03472, -0.01011, -0.9993, 0.03472, -0.01011, -0.6952, 0.1516, -0.7027, -0.7181, -0.1025, 0.6884, -0.01619, -0.1796, 0.9836, -0.01619, -0.1796, 0.9836, -0.7181, -0.1025, 0.6884, 0.6952, -0.1516, 0.7027, 0.9993, -0.03472, 0.01011, 0.9993, -0.03472, 0.01011, 0.6952, -0.1516, 0.7027, -0.03234, -0.9831, -0.1801, -0.03234, -0.9831, -0.1801, -0.03234, -0.9831, -0.1801, -0.03234, -0.9831, -0.1801, -0.03234, -0.9831, -0.1801, -0.03234, -0.9831, -0.1801, -0.03234, -0.9831, -0.1801, -0.03234, -0.9831, -0.1801, -0.03234, -0.9831, -0.1801, -0.03234, -0.9831, -0.1801, -0.03234, -0.9831, -0.1801, -0.03234, -0.9831, -0.1801, -0.03234, -0.9831, -0.1801, -0.03234, -0.9831, -0.1801, -0.03234, -0.9831, -0.1801, -0.03234, -0.9831, -0.1801, -0.03234, -0.9831, -0.1801, -0.03234, -0.9831, -0.1801, -0.03234, -0.9831, -0.1801, -0.03234, -0.9831, -0.1801, -0.03234, -0.9831, -0.1801, -0.03234, -0.9831, -0.1801, -0.03234, -0.9831, -0.1801, -0.03234, -0.9831, -0.1801, -0.03234, -0.9831, -0.1801, -0.03234, -0.9831, -0.1801, -0.03234, -0.9831, -0.1801, -0.03234, -0.9831, -0.1801, -0.03234, -0.9831, -0.1801, -0.03234, -0.9831, -0.1801, -0.03234, -0.9831, -0.1801, -0.03234, -0.9831, -0.1801, 0.7181, 0.1025, -0.6884, 0.01619, 0.1796, -0.9836, 0.01619, 0.1796, -0.9836, 0.7181, 0.1025, -0.6884, -0.6952, 0.1516, -0.7027, -0.9993, 0.03472, -0.01011, -0.9993, 0.03472, -0.01011, -0.6952, 0.1516, -0.7027, -0.7181, -0.1025, 0.6884, -0.01619, -0.1796, 0.9836, -0.01619, -0.1796, 0.9836, -0.7181, -0.1025, 0.6884, 0.6952, -0.1516, 0.7027, 0.9993, -0.03472, 0.01011, 0.9993, -0.03472, 0.01011, 0.6952, -0.1516, 0.7027, 0.9993, -0.03472, 0.01011, 0.7181, 0.1025, -0.6884, 0.7181, 0.1025, -0.6884, 0.9993, -0.03472, 0.01011, 0.01619, 0.1796, -0.9836, -0.6952, 0.1516, -0.7027, -0.6952, 0.1516, -0.7027, 0.01619, 0.1796, -0.9836, -0.9993, 0.03472, -0.01011, -0.7181, -0.1025, 0.6884, -0.7181, -0.1025, 0.6884, -0.9993, 0.03472, -0.01011, -0.01619, -0.1796, 0.9836, 0.6952, -0.1516, 0.7027, 0.6952, -0.1516, 0.7027, -0.01619, -0.1796, 0.9836, 0.6746, 0.6863, -0.2717, 0.03611, 0.9725, -0.23, 0.03553, 0.891, -0.4526, 0.5902, 0.6424, -0.4889, 0.03234, 0.9831, 0.1801, 0.03234, 0.9831, 0.1801, 0.03234, 0.9831, 0.1801, 0.03234, 0.9831, 0.1801, 0.03234, 0.9831, 0.1801, 0.03234, 0.9831, 0.1801, 0.03234, 0.9831, 0.1801, 0.03234, 0.9831, 0.1801, 0.03234, 0.9831, 0.1801, 0.03234, 0.9831, 0.1801, 0.03234, 0.9831, 0.1801, 0.03234, 0.9831, 0.1801, 0.03234, 0.9831, 0.1801, 0.03234, 0.9831, 0.1801, 0.03234, 0.9831, 0.1801, 0.03234, 0.9831, 0.1801, 0.03233, 0.9831, 0.1801, 0.03234, 0.9831, 0.1801, 0.03233, 0.9831, 0.1801, 0.03234, 0.9831, 0.1801, 0.03234, 0.9831, 0.1801, 0.03234, 0.9831, 0.1801, 0.03234, 0.9831, 0.1801, 0.03234, 0.9831, 0.1801, -0.6198, 0.7313, -0.2848, -0.9088, 0.1039, -0.4042, -0.7853, 0.1364, -0.6039, -0.5342, 0.6814, -0.5003, -0.6616, -0.5421, -0.518, -0.02312, -0.8283, -0.5598, -0.01592, -0.6734, -0.7391, -0.5706, -0.4247, -0.7029, 0.6328, -0.5871, -0.505, 0.9218, 0.04031, -0.3856, 0.8049, 0.08119, -0.5878, 0.5538, -0.4638, -0.6915, 0.9218, 0.04031, -0.3856, 0.6746, 0.6863, -0.2717, 0.5902, 0.6424, -0.4889, 0.8049, 0.08119, -0.5878, 0.03611, 0.9725, -0.23, -0.6198, 0.7313, -0.2848, -0.5342, 0.6814, -0.5003, 0.03553, 0.891, -0.4526, -0.9088, 0.1039, -0.4042, -0.6616, -0.5421, -0.518, -0.5706, -0.4247, -0.7029, -0.7853, 0.1364, -0.6039, -0.02312, -0.8283, -0.5598, 0.6328, -0.5871, -0.505, 0.5538, -0.4638, -0.6915, -0.01592, -0.6734, -0.7391, 0.6875, 0.5802, 0.4367, 0.02561, 0.8769, 0.4799, 0.02561, 0.8769, 0.4799, 0.6875, 0.5802, 0.4367, -0.6542, 0.6269, 0.4231, -0.9538, -0.02346, 0.2994, -0.9538, -0.02346, 0.2994, -0.6542, 0.6269, 0.4231, -0.6977, -0.6931, 0.1813, -0.03578, -0.9898, 0.1381, -0.03578, -0.9898, 0.1381, -0.6977, -0.6931, 0.1813, 0.6441, -0.7397, 0.1949, 0.9437, -0.08939, 0.3186, 0.9437, -0.08939, 0.3186, 0.6441, -0.7397, 0.1949, 0.9437, -0.08939, 0.3186, 0.6875, 0.5802, 0.4367, 0.6875, 0.5802, 0.4367, 0.9437, -0.08939, 0.3186, 0.02561, 0.8769, 0.4799, -0.6542, 0.6269, 0.4231, -0.6542, 0.6269, 0.4231, 0.02561, 0.8769, 0.4799, -0.9538, -0.02346, 0.2994, -0.6977, -0.6931, 0.1813, -0.6977, -0.6931, 0.1813, -0.9538, -0.02346, 0.2994, -0.03578, -0.9898, 0.1381, 0.6441, -0.7397, 0.1949, 0.6441, -0.7397, 0.1949, -0.03578, -0.9898, 0.1381, -0.03611, -0.9725, 0.23, 0.6198, -0.7313, 0.2848, 0.6838, -0.7197, -0.1202, -0.03234, -0.9831, -0.1801, -0.9218, -0.04031, 0.3856, -0.6746, -0.6863, 0.2717, -0.7295, -0.6706, -0.1345, -0.9993, 0.03472, -0.01011, 0.02312, 0.8283, 0.5598, -0.6328, 0.5871, 0.505, -0.6838, 0.7197, 0.1202, 0.03234, 0.9831, 0.1801, 0.9088, -0.1039, 0.4042, 0.6616, 0.5421, 0.518, 0.7295, 0.6706, 0.1345, 0.9993, -0.03472, 0.01011, 0.6198, -0.7313, 0.2848, 0.9088, -0.1039, 0.4042, 0.9993, -0.03472, 0.01011, 0.6838, -0.7197, -0.1202, -0.6746, -0.6863, 0.2717, -0.03611, -0.9725, 0.23, -0.03234, -0.9831, -0.1801, -0.7295, -0.6706, -0.1345, -0.6328, 0.5871, 0.505, -0.9218, -0.04031, 0.3856, -0.9993, 0.03472, -0.01011, -0.6838, 0.7197, 0.1202, 0.6616, 0.5421, 0.518, 0.02312, 0.8283, 0.5598, 0.03234, 0.9831, 0.1801, 0.7295, 0.6706, 0.1345, -0.03234, -0.9831, -0.1801, 0.6838, -0.7197, -0.1202, 0.6328, -0.5871, -0.505, -0.02312, -0.8283, -0.5598, -0.9993, 0.03472, -0.01011, -0.7295, -0.6706, -0.1345, -0.6616, -0.5421, -0.518, -0.9088, 0.1039, -0.4042, 0.03234, 0.9831, 0.1801, -0.6838, 0.7197, 0.1202, -0.6198, 0.7313, -0.2848, 0.03611, 0.9725, -0.23, 0.9993, -0.03472, 0.01011, 0.7295, 0.6706, 0.1345, 0.6746, 0.6863, -0.2717, 0.9218, 0.04031, -0.3856, 0.6838, -0.7197, -0.1202, 0.9993, -0.03472, 0.01011, 0.9218, 0.04031, -0.3856, 0.6328, -0.5871, -0.505, -0.7295, -0.6706, -0.1345, -0.03234, -0.9831, -0.1801, -0.02312, -0.8283, -0.5598, -0.6616, -0.5421, -0.518, -0.6838, 0.7197, 0.1202, -0.9993, 0.03472, -0.01011, -0.9088, 0.1039, -0.4042, -0.6198, 0.7313, -0.2848, 0.7295, 0.6706, 0.1345, 0.03234, 0.9831, 0.1801, 0.03611, 0.9725, -0.23, 0.6746, 0.6863, -0.2717, 0.5706, 0.4247, 0.7029, 0.01592, 0.6734, 0.7391, 0.02312, 0.8283, 0.5598, 0.6616, 0.5421, 0.518, -0.5538, 0.4638, 0.6915, -0.8049, -0.08118, 0.5878, -0.9218, -0.04031, 0.3856, -0.6328, 0.5871, 0.505, -0.5902, -0.6424, 0.4889, -0.03553, -0.891, 0.4526, -0.03611, -0.9725, 0.23, -0.6746, -0.6863, 0.2717, 0.5342, -0.6814, 0.5003, 0.7853, -0.1364, 0.6039, 0.9088, -0.1039, 0.4042, 0.6198, -0.7313, 0.2848, 0.7853, -0.1364, 0.6039, 0.5706, 0.4247, 0.7029, 0.6616, 0.5421, 0.518, 0.9088, -0.1039, 0.4042, 0.01592, 0.6734, 0.7391, -0.5538, 0.4638, 0.6915, -0.6328, 0.5871, 0.505, 0.02312, 0.8283, 0.5598, -0.8049, -0.08118, 0.5878, -0.5902, -0.6424, 0.4889, -0.6746, -0.6863, 0.2717, -0.9218, -0.04031, 0.3856, -0.03553, -0.891, 0.4526, 0.5342, -0.6814, 0.5003, 0.6198, -0.7313, 0.2848, -0.03611, -0.9725, 0.23, 0.01619, 0.1796, -0.9836, 0.01619, 0.1796, -0.9836, 0.01619, 0.1796, -0.9836, 0.01619, 0.1796, -0.9836, 0.01619, 0.1796, -0.9836, 0.01619, 0.1796, -0.9836, 0.01619, 0.1796, -0.9836, 0.01619, 0.1796, -0.9836, 0.01619, 0.1796, -0.9836, 0.01619, 0.1796, -0.9836, 0.01619, 0.1796, -0.9836, 0.01619, 0.1796, -0.9836, 0.01619, 0.1796, -0.9836, 0.01619, 0.1796, -0.9836, 0.01619, 0.1796, -0.9836, 0.01619, 0.1796, -0.9836, 0.01619, 0.1796, -0.9836, 0.01619, 0.1796, -0.9836, 0.01619, 0.1796, -0.9836, 0.01619, 0.1796, -0.9836, 0.01619, 0.1796, -0.9836, 0.01619, 0.1796, -0.9836, 0.01619, 0.1796, -0.9836, 0.01619, 0.1796, -0.9836, 0.03234, 0.9831, 0.1801, 0.03234, 0.9831, 0.1801, 0.03234, 0.9831, 0.1801, 0.03234, 0.9831, 0.1801, 0.03234, 0.9831, 0.1801, 0.03234, 0.9831, 0.1801, 0.03234, 0.9831, 0.1801, 0.03234, 0.9831, 0.1801, 0.03234, 0.9831, 0.1801, 0.03234, 0.9831, 0.1801, 0.03234, 0.9831, 0.1801, 0.03234, 0.9831, 0.1801, 0.03234, 0.9831, 0.1801, 0.03234, 0.9831, 0.1801, 0.03234, 0.9831, 0.1801, 0.03234, 0.9831, 0.1801, 0.7179, 0.1039, -0.6884, 0.7184, 0.1038, -0.6879, 0.9993, -0.03481, 0.0106, 0.9994, -0.03463, 0.009615, 0.01625, 0.1816, -0.9832, 0.01625, 0.1816, -0.9832, 0.7184, 0.1038, -0.6879, 0.7179, 0.1039, -0.6884, -0.6949, 0.153, -0.7026, -0.6954, 0.153, -0.7022, 0.01625, 0.1816, -0.9832, 0.01625, 0.1816, -0.9832, -0.9993, 0.03481, -0.0106, -0.9994, 0.03463, -0.009615, -0.6954, 0.153, -0.7022, -0.6949, 0.153, -0.7026, -0.7184, -0.1038, 0.6879, -0.7179, -0.1039, 0.6884, -0.9994, 0.03463, -0.009615, -0.9993, 0.03481, -0.0106, -0.01625, -0.1816, 0.9832, -0.01625, -0.1816, 0.9832, -0.7179, -0.1039, 0.6884, -0.7184, -0.1038, 0.6879, 0.6954, -0.153, 0.7022, 0.6949, -0.153, 0.7026, -0.01625, -0.1816, 0.9832, -0.01625, -0.1816, 0.9832, 0.9994, -0.03463, 0.009615, 0.9993, -0.03481, 0.0106, 0.6949, -0.153, 0.7026, 0.6954, -0.153, 0.7022, 0.03234, 0.9831, 0.1801, 0.03234, 0.9831, 0.1801, 0.03234, 0.9831, 0.1801, 0.03234, 0.9831, 0.1801, 0.03233, 0.9831, 0.1801, 0.03234, 0.9831, 0.1801, 0.03234, 0.9831, 0.1801, 0.03233, 0.9831, 0.1801, 0.03233, 0.9831, 0.1801, 0.03233, 0.9831, 0.1801, 0.03233, 0.9831, 0.1801, 0.03233, 0.9831, 0.1801, 0.03234, 0.9831, 0.1801, 0.03233, 0.9831, 0.1801, 0.03233, 0.9831, 0.1801, 0.03234, 0.9831, 0.1801, 0.7179, 0.1036, -0.6884, 0.7183, 0.1035, -0.688, 0.9993, -0.03479, 0.0105, 0.9994, -0.03465, 0.009719, 0.01624, 0.1812, -0.9833, 0.01624, 0.1812, -0.9833, 0.7183, 0.1035, -0.688, 0.7179, 0.1036, -0.6884, -0.695, 0.1527, -0.7026, -0.6954, 0.1527, -0.7023, 0.01624, 0.1812, -0.9833, 0.01624, 0.1812, -0.9833, -0.9993, 0.03479, -0.01049, -0.9994, 0.03465, -0.009718, -0.6954, 0.1527, -0.7023, -0.695, 0.1527, -0.7026, -0.7183, -0.1035, 0.688, -0.7179, -0.1036, 0.6884, -0.9994, 0.03465, -0.009718, -0.9993, 0.03479, -0.01049, -0.01624, -0.1812, 0.9833, -0.01624, -0.1812, 0.9833, -0.7179, -0.1036, 0.6884, -0.7183, -0.1035, 0.688, 0.6954, -0.1527, 0.7023, 0.695, -0.1527, 0.7026, -0.01624, -0.1812, 0.9833, -0.01624, -0.1812, 0.9833, 0.9994, -0.03465, 0.009719, 0.9993, -0.03479, 0.0105, 0.695, -0.1527, 0.7026, 0.6954, -0.1527, 0.7023, 0.9993, -0.03472, 0.01011, 0.6952, -0.1516, 0.7027, 0.6952, -0.1516, 0.7027, 0.9993, -0.03472, 0.01011, -0.01619, -0.1796, 0.9836, -0.7181, -0.1025, 0.6884, -0.7181, -0.1025, 0.6884, -0.01619, -0.1796, 0.9836, 0.7181, 0.1025, -0.6884, 0.9993, -0.03472, 0.01011, 0.9993, -0.03472, 0.01011, 0.7181, 0.1025, -0.6884, 0.6952, -0.1516, 0.7027, -0.01619, -0.1796, 0.9836, -0.01619, -0.1796, 0.9836, 0.6952, -0.1516, 0.7027, -0.7181, -0.1025, 0.6884, -0.9993, 0.03472, -0.01011, -0.9993, 0.03472, -0.01011, -0.7181, -0.1025, 0.6884, -0.6952, 0.1516, -0.7027, 0.01619, 0.1796, -0.9836, 0.01619, 0.1796, -0.9836, -0.6952, 0.1516, -0.7027, -0.9993, 0.03472, -0.01011, -0.6952, 0.1516, -0.7027, -0.6952, 0.1516, -0.7027, -0.9993, 0.03472, -0.01011, 0.01619, 0.1796, -0.9836, 0.7181, 0.1025, -0.6884, 0.7181, 0.1025, -0.6884, 0.01619, 0.1796, -0.9836, 0.5285, -0.5997, 0.6009, -0.03545, -0.9958, 0.08484, 0.7532, -0.6568, 0.03715])] * 3)])
arm_wep_tomohawk_handle = bpy.data.armatures.new('WEP_Tomohawk_Handle')  # bones are not reproduced

# ---- objects
ob_armature_001 = bpy.data.objects.new('Armature.001', arm_wep_tomohawk_handle)
ob_wep_temah_001 = bpy.data.objects.new('WEP_Temah_001', me_mesh)

# ---- transforms, parenting, visibility, modifiers, constraints
ob_armature_001.location = (-0.9222, 1.819, -6.408)
ob_armature_001.rotation_euler = (0.2295, 0.03211, -0.02415)
ob_armature_001.scale = (4.22, 4.22, 4.22)
ob_armature_001.show_in_front = True
ob_armature_001.lineart.crease_threshold = 0.0
ob_wep_temah_001.parent = ob_armature_001
ob_wep_temah_001.matrix_parent_inverse = Matrix(((0.2368, -0.005718, -0.007606, 0.18), (0.007301, 0.2306, 0.05388, -0.06744), (0.006103, -0.05407, 0.2306, 1.582), (0.0, 0.0, 0.0, 1.0)))
ob_wep_temah_001.location = (0.0, 0.0, 0.0)
ob_wep_temah_001.rotation_euler = (1.571, -0.0, 0.0)
ob_wep_temah_001.color = (0.8, 0.8, 0.8, 1.0)
ob_wep_temah_001.lineart.crease_threshold = 0.0
_vg = ob_wep_temah_001.vertex_groups.new(name='WEP_Tomohawk_Handle')
_vg.add([0, 1, 2, 3, 4, 5, 6, 7, 8, 9, 10, 11, 12, 13, 14, 15, 16, 17, 18, 19, 20, 21, 22, 23, 24, 25, 26, 27, 28, 29, 30, 31, 32, 33, 34, 35, 36, 37, 38, 39, 40, 41, 42, 43, 44, 45, 46, 47, 48, 49, 50, 51, 52, 53, 54, 55, 56, 57, 58, 59, 60, 61, 62, 63, 64, 65, 66, 67, 68, 69, 70, 71, 72, 73, 74, 75, 76, 77, 78, 79, 80, 81, 82, 83, 84, 85, 86, 87, 88, 89, 90, 91, 92, 93, 94, 95, 96, 97, 98, 99, 100, 101, 102, 103, 104, 105, 106, 107, 108, 109, 110, 111, 112, 113, 114, 115, 116, 117, 118, 119, 120, 121, 122, 123, 124, 125, 126, 127, 128, 129, 130, 131, 132, 133, 134, 135, 136, 137, 138, 139, 140, 141, 142, 143, 144, 145, 146, 147, 148, 149, 150, 151, 152, 153, 154, 155, 156, 157, 158, 159, 160, 161, 162, 163, 164, 165, 166, 167, 168, 169, 170, 171, 172, 173, 174, 175, 176, 177, 178, 179, 180, 181, 182, 183, 184, 185, 186, 187, 188, 189, 190, 191, 192, 193, 194, 195, 196, 197, 198, 199, 200, 201, 202, 203, 204, 205, 206, 207, 208, 209, 210, 211, 212, 213, 214, 215, 216, 217, 218, 219, 220, 221, 222, 223, 224, 225, 226, 227, 228, 229, 230, 231, 232, 233, 234, 235, 236, 237, 238, 239, 240, 241, 242, 243, 244, 245, 246, 247, 248, 249, 250, 251, 252, 253, 254, 255, 256, 257, 258, 259, 260, 261, 262, 263, 264, 265, 266, 267, 268, 269, 270, 271, 272, 273, 274, 275, 276, 277, 278, 279, 280, 281, 282, 283, 284, 285, 286, 287, 288, 289, 290, 291, 292, 293, 294, 295, 296, 297, 298, 299, 300, 301, 302, 303, 304, 305, 306, 307, 308, 309, 310, 311, 312, 313, 314, 315, 316, 317, 318, 319, 320, 321, 322, 323, 324, 325, 326, 327, 328, 329, 330, 331, 332, 333, 334, 335, 336, 337, 338, 339, 340, 341, 342, 343, 344, 345, 346, 347, 348, 349, 350, 351, 352, 353, 354, 355, 356, 357, 358, 359, 360, 361, 362, 363, 364, 365, 366, 367, 368, 369, 370, 371, 372, 373, 374, 375, 376, 377, 378, 379, 380, 381, 382, 383, 384, 385], 1.0, 'REPLACE')
_m = ob_wep_temah_001.modifiers.new('Armature', 'ARMATURE')
_m = ob_wep_temah_001.modifiers.new('Armature.001', 'ARMATURE')
_m.object = ob_armature_001

# ---- collection membership
col_collection_1.objects.link(ob_armature_001)
col_collection_1.objects.link(ob_wep_temah_001)

# ---- scene / render settings (as saved in the file)
scene.frame_start = 1; scene.frame_end = 250; scene.frame_set(79)
scene.render.engine = 'BLENDER_EEVEE_NEXT'
scene.render.resolution_percentage = 50
scene.render.fps = 60
scene.render.dither_intensity = 0.0
scene.cycles.use_denoising = False
scene.cycles.samples = 128
scene.cycles.sampling_pattern = 'TABULATED_SOBOL'
scene.cycles.light_sampling_threshold = 0.0
scene.cycles.use_adaptive_sampling = False
scene.cycles.use_light_tree = False
scene.cycles.blur_glossy = 0.0
scene.cycles.sample_clamp_indirect = 0.0
scene.view_settings.view_transform = 'Standard'
bpy.context.view_layer.update()

# ---- added for rendering (the .blend has no active camera and no usable light): camera, sun
cam_auto = bpy.data.cameras.new('AutoCamera')
cam_auto.lens = 50.0
cam_auto.sensor_width = 36.0
cam_auto.clip_end = 1000.0
ob_auto_camera = bpy.data.objects.new('AutoCamera', cam_auto)
scene.collection.objects.link(ob_auto_camera)
ob_auto_camera.location = (47.5477, -62.6335, 39.5917)
ob_auto_camera.rotation_euler = (1.09748, -7.21219e-08, 0.694738)
scene.camera = ob_auto_camera
light_auto_sun = bpy.data.lights.new('AutoSun', 'SUN')
light_auto_sun.energy = 3.0
light_auto_sun.angle = 0.0523599
ob_auto_sun = bpy.data.objects.new('AutoSun', light_auto_sun)
scene.collection.objects.link(ob_auto_sun)
ob_auto_sun.rotation_euler = (0.872665, 0.174533, 0.523599)
bpy.context.view_layer.update()

